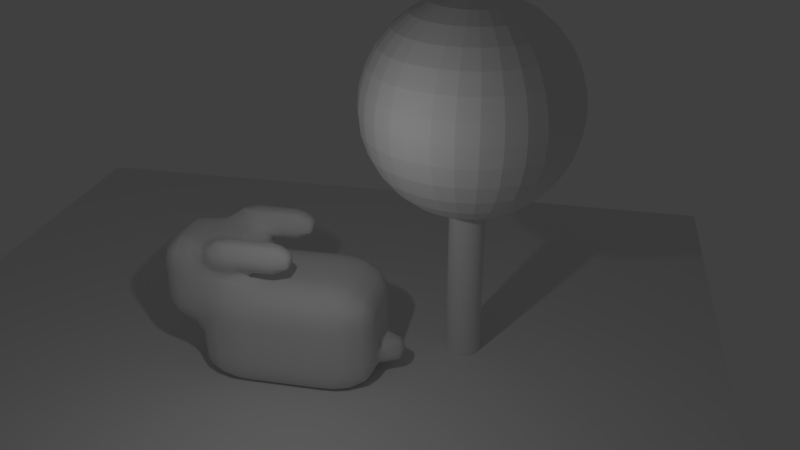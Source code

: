 # Source: 6_-_RabbitScene.blend  (saved by Blender 2.78.0; exported with 4.5.12 LTS)
import bpy
from mathutils import Matrix  # noqa: F401  (used for matrix-valued properties, if any)

bpy.ops.wm.read_factory_settings(use_empty=True)
scene = bpy.context.scene
scene.name = 'Scene'

# ---- collections
col_collection_2 = bpy.data.collections.new('Collection 2'); scene.collection.children.link(col_collection_2)
col_collection_3 = bpy.data.collections.new('Collection 3'); scene.collection.children.link(col_collection_3)
col_collection_4 = bpy.data.collections.new('Collection 4'); scene.collection.children.link(col_collection_4)

# ---- world
world_world = bpy.data.worlds.new('World'); scene.world = world_world
world_world.color = (0.05088, 0.05088, 0.05088)
world_world.use_sun_shadow = False
world_world.sun_shadow_jitter_overblur = 0.0
world_world.cycles.sampling_method = 'MANUAL'

# ---- cameras
cam_camera = bpy.data.cameras.new('Camera')
cam_camera.clip_end = 100.0
cam_camera.lens = 35.0
cam_camera.sensor_width = 32.0
cam_camera.sensor_height = 18.0
cam_camera.ortho_scale = 7.314
cam_camera.dof.focus_distance = 0.0
cam_camera.dof.aperture_fstop = 128.0

# ---- lights
light_lamp = bpy.data.lights.new('Lamp', 'POINT')
light_lamp.transmission_factor = 0.0
light_lamp.cutoff_distance = 30.0
light_lamp.energy = 100.0
light_lamp.shadow_buffer_clip_start = 1.001
light_lamp.shadow_soft_size = 0.1
light_lamp.shadow_maximum_resolution = 0.006
light_lamp.use_absolute_resolution = True

# ---- meshes
me_plane = bpy.data.meshes.new('Plane')
me_plane.from_pydata([(-1.0, -1.0, 0.0), (1.0, -1.0, 0.0), (-1.0, 1.0, 0.0), (1.0, 1.0, 0.0)], [], [(0, 1, 3, 2)])
me_plane.use_remesh_preserve_volume = False
me_plane.use_remesh_preserve_attributes = False
me_plane.use_mirror_vertex_groups = False
me_plane.update()
me_cylinder = bpy.data.meshes.new('Cylinder')
me_cylinder.from_pydata([(0.0, 1.0, -1.0), (0.0, 1.0, 1.0), (0.1951, 0.9808, -1.0), (0.1951, 0.9808, 1.0), (0.3827, 0.9239, -1.0), (0.3827, 0.9239, 1.0), (0.5556, 0.8315, -1.0), (0.5556, 0.8315, 1.0), (0.7071, 0.7071, -1.0), (0.7071, 0.7071, 1.0), (0.8315, 0.5556, -1.0), (0.8315, 0.5556, 1.0), (0.9239, 0.3827, -1.0), (0.9239, 0.3827, 1.0), (0.9808, 0.1951, -1.0), (0.9808, 0.1951, 1.0), (1.0, 7.55e-08, -1.0), (1.0, 7.55e-08, 1.0), (0.9808, -0.1951, -1.0), (0.9808, -0.1951, 1.0), (0.9239, -0.3827, -1.0), (0.9239, -0.3827, 1.0), (0.8315, -0.5556, -1.0), (0.8315, -0.5556, 1.0), (0.7071, -0.7071, -1.0), (0.7071, -0.7071, 1.0), (0.5556, -0.8315, -1.0), (0.5556, -0.8315, 1.0), (0.3827, -0.9239, -1.0), (0.3827, -0.9239, 1.0), (0.1951, -0.9808, -1.0), (0.1951, -0.9808, 1.0), (-3.258e-07, -1.0, -1.0), (-3.258e-07, -1.0, 1.0), (-0.1951, -0.9808, -1.0), (-0.1951, -0.9808, 1.0), (-0.3827, -0.9239, -1.0), (-0.3827, -0.9239, 1.0), (-0.5556, -0.8315, -1.0), (-0.5556, -0.8315, 1.0), (-0.7071, -0.7071, -1.0), (-0.7071, -0.7071, 1.0), (-0.8315, -0.5556, -1.0), (-0.8315, -0.5556, 1.0), (-0.9239, -0.3827, -1.0), (-0.9239, -0.3827, 1.0), (-0.9808, -0.1951, -1.0), (-0.9808, -0.1951, 1.0), (-1.0, 9.656e-07, -1.0), (-1.0, 9.656e-07, 1.0), (-0.9808, 0.1951, -1.0), (-0.9808, 0.1951, 1.0), (-0.9239, 0.3827, -1.0), (-0.9239, 0.3827, 1.0), (-0.8315, 0.5556, -1.0), (-0.8315, 0.5556, 1.0), (-0.7071, 0.7071, -1.0), (-0.7071, 0.7071, 1.0), (-0.5556, 0.8315, -1.0), (-0.5556, 0.8315, 1.0), (-0.3827, 0.9239, -1.0), (-0.3827, 0.9239, 1.0), (-0.1951, 0.9808, -1.0), (-0.1951, 0.9808, 1.0)], [], [(0, 1, 3, 2), (2, 3, 5, 4), (4, 5, 7, 6), (6, 7, 9, 8), (8, 9, 11, 10), (10, 11, 13, 12), (12, 13, 15, 14), (14, 15, 17, 16), (16, 17, 19, 18), (18, 19, 21, 20), (20, 21, 23, 22), (22, 23, 25, 24), (24, 25, 27, 26), (26, 27, 29, 28), (28, 29, 31, 30), (30, 31, 33, 32), (32, 33, 35, 34), (34, 35, 37, 36), (36, 37, 39, 38), (38, 39, 41, 40), (40, 41, 43, 42), (42, 43, 45, 44), (44, 45, 47, 46), (46, 47, 49, 48), (48, 49, 51, 50), (50, 51, 53, 52), (52, 53, 55, 54), (54, 55, 57, 56), (56, 57, 59, 58), (58, 59, 61, 60), (3, 1, 63, 61, 59, 57, 55, 53, 51, 49, 47, 45, 43, 41, 39, 37, 35, 33, 31, 29, 27, 25, 23, 21, 19, 17, 15, 13, 11, 9, 7, 5), (60, 61, 63, 62), (62, 63, 1, 0), (0, 2, 4, 6, 8, 10, 12, 14, 16, 18, 20, 22, 24, 26, 28, 30, 32, 34, 36, 38, 40, 42, 44, 46, 48, 50, 52, 54, 56, 58, 60, 62)])
me_cylinder.use_remesh_preserve_volume = False
me_cylinder.use_remesh_preserve_attributes = False
me_cylinder.use_mirror_vertex_groups = False
me_cylinder.update()
me_sphere = bpy.data.meshes.new('Sphere')
me_sphere.from_pydata([(0.0, -3.258e-07, -1.0), (0.03806, 0.1913, 0.9808), (0.07466, 0.3753, 0.9239), (0.1084, 0.5449, 0.8315), (0.1379, 0.6935, 0.7071), (0.1622, 0.8155, 0.5556), (0.1802, 0.9061, 0.3827), (0.1913, 0.9619, 0.1951), (0.1951, 0.9808, 7.55e-08), (0.1913, 0.9619, -0.1951), (0.1802, 0.9061, -0.3827), (0.1622, 0.8155, -0.5556), (0.1379, 0.6935, -0.7071), (0.1084, 0.5449, -0.8315), (0.07466, 0.3753, -0.9239), (0.03806, 0.1913, -0.9808), (0.07466, 0.1802, 0.9808), (0.1464, 0.3536, 0.9239), (0.2126, 0.5133, 0.8315), (0.2706, 0.6533, 0.7071), (0.3182, 0.7682, 0.5556), (0.3536, 0.8536, 0.3827), (0.3753, 0.9061, 0.1951), (0.3827, 0.9239, 7.55e-08), (0.3753, 0.9061, -0.1951), (0.3536, 0.8536, -0.3827), (0.3182, 0.7682, -0.5556), (0.2706, 0.6533, -0.7071), (0.2126, 0.5133, -0.8315), (0.1464, 0.3536, -0.9239), (0.07466, 0.1802, -0.9808), (0.1084, 0.1622, 0.9808), (0.2126, 0.3182, 0.9239), (0.3087, 0.4619, 0.8315), (0.3928, 0.5879, 0.7071), (0.4619, 0.6913, 0.5556), (0.5133, 0.7682, 0.3827), (0.5449, 0.8155, 0.1951), (0.5556, 0.8315, 7.55e-08), (0.5449, 0.8155, -0.1951), (0.5133, 0.7682, -0.3827), (0.4619, 0.6913, -0.5556), (0.3928, 0.5879, -0.7071), (0.3087, 0.4619, -0.8315), (0.2126, 0.3182, -0.9239), (0.1084, 0.1622, -0.9808), (0.1379, 0.1379, 0.9808), (0.2706, 0.2706, 0.9239), (0.3928, 0.3928, 0.8315), (0.5, 0.5, 0.7071), (0.5879, 0.5879, 0.5556), (0.6533, 0.6533, 0.3827), (0.6935, 0.6935, 0.1951), (0.7071, 0.7071, 7.55e-08), (0.6935, 0.6935, -0.1951), (0.6533, 0.6533, -0.3827), (0.5879, 0.5879, -0.5556), (0.5, 0.5, -0.7071), (0.3928, 0.3928, -0.8315), (0.2706, 0.2706, -0.9239), (0.1379, 0.1379, -0.9808), (0.1622, 0.1084, 0.9808), (0.3182, 0.2126, 0.9239), (0.4619, 0.3087, 0.8315), (0.5879, 0.3928, 0.7071), (0.6913, 0.4619, 0.5556), (0.7682, 0.5133, 0.3827), (0.8155, 0.5449, 0.1951), (0.8315, 0.5556, 7.55e-08), (0.8155, 0.5449, -0.1951), (0.7682, 0.5133, -0.3827), (0.6913, 0.4619, -0.5556), (0.5879, 0.3928, -0.7071), (0.4619, 0.3087, -0.8315), (0.3182, 0.2126, -0.9239), (0.1622, 0.1084, -0.9808), (0.1802, 0.07466, 0.9808), (0.3536, 0.1464, 0.9239), (0.5133, 0.2126, 0.8315), (0.6533, 0.2706, 0.7071), (0.7682, 0.3182, 0.5556), (0.8536, 0.3536, 0.3827), (0.9061, 0.3753, 0.1951), (0.9239, 0.3827, 7.55e-08), (0.9061, 0.3753, -0.1951), (0.8536, 0.3536, -0.3827), (0.7682, 0.3182, -0.5556), (0.6533, 0.2706, -0.7071), (0.5133, 0.2126, -0.8315), (0.3536, 0.1464, -0.9239), (0.1802, 0.07466, -0.9808), (0.1913, 0.03806, 0.9808), (0.3753, 0.07466, 0.9239), (0.5449, 0.1084, 0.8315), (0.6935, 0.1379, 0.7071), (0.8155, 0.1622, 0.5556), (0.9061, 0.1802, 0.3827), (0.9619, 0.1913, 0.1951), (0.9808, 0.1951, 7.55e-08), (0.9619, 0.1913, -0.1951), (0.9061, 0.1802, -0.3827), (0.8155, 0.1622, -0.5556), (0.6935, 0.1379, -0.7071), (0.5449, 0.1084, -0.8315), (0.3753, 0.07466, -0.9239), (0.1913, 0.03806, -0.9808), (0.1951, -3.266e-07, 0.9808), (0.3827, -3.192e-07, 0.9239), (0.5556, -3.117e-07, 0.8315), (0.7071, -3.192e-07, 0.7071), (0.8315, -3.341e-07, 0.5556), (0.9239, -2.745e-07, 0.3827), (0.9808, -3.937e-07, 0.1951), (1.0, -3.788e-07, 7.55e-08), (0.9808, -3.937e-07, -0.1951), (0.9239, -2.298e-07, -0.3827), (0.8315, -3.341e-07, -0.5556), (0.7071, -3.192e-07, -0.7071), (0.5556, -3.415e-07, -0.8315), (0.3827, -3.043e-07, -0.9239), (0.1951, -3.08e-07, -0.9808), (0.1913, -0.03806, 0.9808), (0.3753, -0.07466, 0.9239), (0.5449, -0.1084, 0.8315), (0.6935, -0.138, 0.7071), (0.8155, -0.1622, 0.5556), (0.9061, -0.1802, 0.3827), (0.9619, -0.1913, 0.1951), (0.9808, -0.1951, 7.55e-08), (0.9619, -0.1913, -0.1951), (0.9061, -0.1802, -0.3827), (0.8155, -0.1622, -0.5556), (0.6935, -0.138, -0.7071), (0.5449, -0.1084, -0.8315), (0.3753, -0.07466, -0.9239), (0.1913, -0.03806, -0.9808), (0.1802, -0.07466, 0.9808), (0.3536, -0.1464, 0.9239), (0.5133, -0.2126, 0.8315), (0.6533, -0.2706, 0.7071), (0.7682, -0.3182, 0.5556), (0.8536, -0.3536, 0.3827), (0.9061, -0.3753, 0.1951), (0.9239, -0.3827, 7.55e-08), (0.9061, -0.3753, -0.1951), (0.8536, -0.3536, -0.3827), (0.7682, -0.3182, -0.5556), (0.6533, -0.2706, -0.7071), (0.5133, -0.2126, -0.8315), (0.3536, -0.1464, -0.9239), (0.1802, -0.07466, -0.9808), (0.1622, -0.1084, 0.9808), (0.3182, -0.2126, 0.9239), (0.4619, -0.3087, 0.8315), (0.5879, -0.3928, 0.7071), (0.6913, -0.4619, 0.5556), (0.7682, -0.5133, 0.3827), (0.8155, -0.5449, 0.1951), (0.8315, -0.5556, 7.55e-08), (0.8155, -0.5449, -0.1951), (0.7682, -0.5133, -0.3827), (0.6913, -0.4619, -0.5556), (0.5879, -0.3928, -0.7071), (0.4619, -0.3087, -0.8315), (0.3182, -0.2126, -0.9239), (0.1622, -0.1084, -0.9808), (0.1379, -0.138, 0.9808), (0.2706, -0.2706, 0.9239), (0.3928, -0.3928, 0.8315), (0.5, -0.5, 0.7071), (0.5879, -0.5879, 0.5556), (0.6533, -0.6533, 0.3827), (0.6935, -0.6935, 0.1951), (0.7071, -0.7071, 7.55e-08), (0.6935, -0.6935, -0.1951), (0.6533, -0.6533, -0.3827), (0.5879, -0.5879, -0.5556), (0.5, -0.5, -0.7071), (0.3928, -0.3928, -0.8315), (0.2706, -0.2706, -0.9239), (0.1379, -0.138, -0.9808), (0.1084, -0.1622, 0.9808), (0.2126, -0.3182, 0.9239), (0.3087, -0.4619, 0.8315), (0.3928, -0.5879, 0.7071), (0.4619, -0.6913, 0.5556), (0.5133, -0.7682, 0.3827), (0.5449, -0.8155, 0.1951), (0.5556, -0.8315, 7.55e-08), (0.5449, -0.8155, -0.1951), (0.5133, -0.7682, -0.3827), (0.4619, -0.6913, -0.5556), (0.3928, -0.5879, -0.7071), (0.3087, -0.4619, -0.8315), (0.2126, -0.3182, -0.9239), (0.1084, -0.1622, -0.9808), (0.07466, -0.1802, 0.9808), (0.1464, -0.3536, 0.9239), (0.2126, -0.5133, 0.8315), (0.2706, -0.6533, 0.7071), (0.3182, -0.7682, 0.5556), (0.3536, -0.8536, 0.3827), (0.3753, -0.9061, 0.1951), (0.3827, -0.9239, 7.55e-08), (0.3753, -0.9061, -0.1951), (0.3536, -0.8536, -0.3827), (0.3182, -0.7682, -0.5556), (0.2706, -0.6533, -0.7071), (0.2126, -0.5133, -0.8315), (0.1464, -0.3536, -0.9239), (0.07466, -0.1802, -0.9808), (0.03806, -0.1913, 0.9808), (0.07466, -0.3753, 0.9239), (0.1084, -0.5449, 0.8315), (0.1379, -0.6935, 0.7071), (0.1622, -0.8155, 0.5556), (0.1802, -0.9061, 0.3827), (0.1913, -0.9619, 0.1951), (0.1951, -0.9808, 7.55e-08), (0.1913, -0.9619, -0.1951), (0.1802, -0.9061, -0.3827), (0.1622, -0.8155, -0.5556), (0.1379, -0.6935, -0.7071), (0.1084, -0.5449, -0.8315), (0.07466, -0.3753, -0.9239), (0.03806, -0.1913, -0.9808), (-7.212e-09, -0.1951, 0.9808), (4.122e-08, -0.3827, 0.9239), (2.632e-08, -0.5556, 0.8315), (-2.584e-08, -0.7071, 0.7071), (-8.544e-08, -0.8315, 0.5556), (6.357e-08, -0.9239, 0.3827), (-8.544e-08, -0.9808, 0.1951), (-1.003e-07, -1.0, 7.55e-08), (-8.544e-08, -0.9808, -0.1951), (6.357e-08, -0.9239, -0.3827), (-8.544e-08, -0.8315, -0.5556), (-2.584e-08, -0.7071, -0.7071), (-1.094e-08, -0.5556, -0.8315), (3.964e-09, -0.3827, -0.9239), (3.964e-09, -0.1951, -0.9808), (-0.03806, -0.1913, 0.9808), (-0.07466, -0.3753, 0.9239), (-0.1084, -0.5449, 0.8315), (-0.1379, -0.6935, 0.7071), (-0.1622, -0.8155, 0.5556), (-0.1802, -0.9061, 0.3827), (-0.1913, -0.9619, 0.1951), (-0.1951, -0.9808, 7.55e-08), (-0.1913, -0.9619, -0.1951), (-0.1802, -0.9061, -0.3827), (-0.1622, -0.8155, -0.5556), (-0.1379, -0.6935, -0.7071), (-0.1084, -0.5449, -0.8315), (-0.07466, -0.3753, -0.9239), (-0.03806, -0.1913, -0.9808), (-1.247e-07, -6.269e-07, 1.0), (-0.07466, -0.1802, 0.9808), (-0.1464, -0.3536, 0.9239), (-0.2126, -0.5133, 0.8315), (-0.2706, -0.6533, 0.7071), (-0.3182, -0.7682, 0.5556), (-0.3536, -0.8536, 0.3827), (-0.3753, -0.9061, 0.1951), (-0.3827, -0.9239, 7.55e-08), (-0.3753, -0.9061, -0.1951), (-0.3536, -0.8536, -0.3827), (-0.3182, -0.7682, -0.5556), (-0.2706, -0.6533, -0.7071), (-0.2126, -0.5133, -0.8315), (-0.1464, -0.3536, -0.9239), (-0.07466, -0.1802, -0.9808), (-0.1084, -0.1622, 0.9808), (-0.2126, -0.3182, 0.9239), (-0.3087, -0.4619, 0.8315), (-0.3928, -0.5879, 0.7071), (-0.4619, -0.6913, 0.5556), (-0.5133, -0.7682, 0.3827), (-0.5449, -0.8155, 0.1951), (-0.5556, -0.8315, 7.55e-08), (-0.5449, -0.8155, -0.1951), (-0.5133, -0.7682, -0.3827), (-0.4619, -0.6913, -0.5556), (-0.3928, -0.5879, -0.7071), (-0.3087, -0.4619, -0.8315), (-0.2126, -0.3182, -0.9239), (-0.1084, -0.1622, -0.9808), (-0.1379, -0.138, 0.9808), (-0.2706, -0.2706, 0.9239), (-0.3928, -0.3928, 0.8315), (-0.5, -0.5, 0.7071), (-0.5879, -0.5879, 0.5556), (-0.6533, -0.6533, 0.3827), (-0.6935, -0.6935, 0.1951), (-0.7071, -0.7071, 7.55e-08), (-0.6935, -0.6935, -0.1951), (-0.6533, -0.6533, -0.3827), (-0.5879, -0.5879, -0.5556), (-0.5, -0.5, -0.7071), (-0.3928, -0.3928, -0.8315), (-0.2706, -0.2706, -0.9239), (-0.1379, -0.1379, -0.9808), (-0.1622, -0.1084, 0.9808), (-0.3182, -0.2126, 0.9239), (-0.4619, -0.3087, 0.8315), (-0.5879, -0.3928, 0.7071), (-0.6913, -0.4619, 0.5556), (-0.7682, -0.5133, 0.3827), (-0.8155, -0.5449, 0.1951), (-0.8315, -0.5556, 7.55e-08), (-0.8155, -0.5449, -0.1951), (-0.7682, -0.5133, -0.3827), (-0.6913, -0.4619, -0.5556), (-0.5879, -0.3928, -0.7071), (-0.4619, -0.3087, -0.8315), (-0.3182, -0.2126, -0.9239), (-0.1622, -0.1084, -0.9808), (-0.1802, -0.07466, 0.9808), (-0.3536, -0.1464, 0.9239), (-0.5133, -0.2126, 0.8315), (-0.6533, -0.2706, 0.7071), (-0.7682, -0.3182, 0.5556), (-0.8536, -0.3536, 0.3827), (-0.9061, -0.3753, 0.1951), (-0.9239, -0.3827, 7.55e-08), (-0.9061, -0.3753, -0.1951), (-0.8536, -0.3536, -0.3827), (-0.7682, -0.3182, -0.5556), (-0.6533, -0.2706, -0.7071), (-0.5133, -0.2126, -0.8315), (-0.3536, -0.1464, -0.9239), (-0.1802, -0.07466, -0.9808), (-0.1913, -0.03806, 0.9808), (-0.3753, -0.07466, 0.9239), (-0.5449, -0.1084, 0.8315), (-0.6935, -0.1379, 0.7071), (-0.8155, -0.1622, 0.5556), (-0.9061, -0.1802, 0.3827), (-0.9619, -0.1913, 0.1951), (-0.9808, -0.1951, 7.55e-08), (-0.9619, -0.1913, -0.1951), (-0.9061, -0.1802, -0.3827), (-0.8155, -0.1622, -0.5556), (-0.6935, -0.1379, -0.7071), (-0.5449, -0.1084, -0.8315), (-0.3753, -0.07466, -0.9239), (-0.1913, -0.03806, -0.9808), (-0.1951, -3.117e-07, 0.9808), (-0.3827, -2.819e-07, 0.9239), (-0.5556, -2.819e-07, 0.8315), (-0.7071, -1.851e-07, 0.7071), (-0.8315, -1.404e-07, 0.5556), (-0.9239, -3.192e-07, 0.3827), (-0.9808, -9.567e-08, 0.1951), (-1.0, -1.404e-07, 7.55e-08), (-0.9808, -9.567e-08, -0.1951), (-0.9239, -3.192e-07, -0.3827), (-0.8315, -1.404e-07, -0.5556), (-0.7071, -1.851e-07, -0.7071), (-0.5556, -2.596e-07, -0.8315), (-0.3827, -2.521e-07, -0.9239), (-0.1951, -3.155e-07, -0.9808), (-0.1913, 0.03806, 0.9808), (-0.3753, 0.07466, 0.9239), (-0.5449, 0.1084, 0.8315), (-0.6935, 0.1379, 0.7071), (-0.8155, 0.1622, 0.5556), (-0.9061, 0.1802, 0.3827), (-0.9619, 0.1913, 0.1951), (-0.9808, 0.1951, 7.55e-08), (-0.9619, 0.1913, -0.1951), (-0.9061, 0.1802, -0.3827), (-0.8155, 0.1622, -0.5556), (-0.6935, 0.1379, -0.7071), (-0.5449, 0.1084, -0.8315), (-0.3753, 0.07466, -0.9239), (-0.1913, 0.03806, -0.9808), (-0.1802, 0.07466, 0.9808), (-0.3536, 0.1464, 0.9239), (-0.5133, 0.2126, 0.8315), (-0.6533, 0.2706, 0.7071), (-0.7682, 0.3182, 0.5556), (-0.8536, 0.3536, 0.3827), (-0.9061, 0.3753, 0.1951), (-0.9239, 0.3827, 7.55e-08), (-0.9061, 0.3753, -0.1951), (-0.8536, 0.3536, -0.3827), (-0.7682, 0.3182, -0.5556), (-0.6533, 0.2706, -0.7071), (-0.5133, 0.2126, -0.8315), (-0.3536, 0.1464, -0.9239), (-0.1802, 0.07466, -0.9808), (-0.1622, 0.1084, 0.9808), (-0.3182, 0.2126, 0.9239), (-0.4619, 0.3087, 0.8315), (-0.5879, 0.3928, 0.7071), (-0.6913, 0.4619, 0.5556), (-0.7682, 0.5133, 0.3827), (-0.8155, 0.5449, 0.1951), (-0.8315, 0.5556, 7.55e-08), (-0.8155, 0.5449, -0.1951), (-0.7682, 0.5133, -0.3827), (-0.6913, 0.4619, -0.5556), (-0.5879, 0.3928, -0.7071), (-0.4619, 0.3087, -0.8315), (-0.3182, 0.2126, -0.9239), (-0.1622, 0.1084, -0.9808), (-0.1379, 0.1379, 0.9808), (-0.2706, 0.2706, 0.9239), (-0.3928, 0.3928, 0.8315), (-0.5, 0.5, 0.7071), (-0.5879, 0.5879, 0.5556), (-0.6533, 0.6533, 0.3827), (-0.6935, 0.6935, 0.1951), (-0.7071, 0.7071, 7.55e-08), (-0.6935, 0.6935, -0.1951), (-0.6533, 0.6533, -0.3827), (-0.5879, 0.5879, -0.5556), (-0.5, 0.5, -0.7071), (-0.3928, 0.3928, -0.8315), (-0.2706, 0.2706, -0.9239), (-0.1379, 0.1379, -0.9808), (-0.1084, 0.1622, 0.9808), (-0.2126, 0.3182, 0.9239), (-0.3087, 0.4619, 0.8315), (-0.3928, 0.5879, 0.7071), (-0.4619, 0.6913, 0.5556), (-0.5133, 0.7682, 0.3827), (-0.5449, 0.8155, 0.1951), (-0.5556, 0.8315, 7.55e-08), (-0.5449, 0.8155, -0.1951), (-0.5133, 0.7682, -0.3827), (-0.4619, 0.6913, -0.5556), (-0.3928, 0.5879, -0.7071), (-0.3087, 0.4619, -0.8315), (-0.2126, 0.3182, -0.9239), (-0.1084, 0.1622, -0.9808), (-0.07466, 0.1802, 0.9808), (-0.1464, 0.3536, 0.9239), (-0.2126, 0.5133, 0.8315), (-0.2706, 0.6533, 0.7071), (-0.3182, 0.7682, 0.5556), (-0.3536, 0.8536, 0.3827), (-0.3753, 0.9061, 0.1951), (-0.3827, 0.9239, 7.55e-08), (-0.3753, 0.9061, -0.1951), (-0.3536, 0.8536, -0.3827), (-0.3182, 0.7682, -0.5556), (-0.2706, 0.6533, -0.7071), (-0.2126, 0.5133, -0.8315), (-0.1464, 0.3536, -0.9239), (-0.07466, 0.1802, -0.9808), (-0.03806, 0.1913, 0.9808), (-0.07466, 0.3753, 0.9239), (-0.1084, 0.5449, 0.8315), (-0.1379, 0.6935, 0.7071), (-0.1622, 0.8155, 0.5556), (-0.1802, 0.9061, 0.3827), (-0.1913, 0.9619, 0.1951), (-0.1951, 0.9808, 7.55e-08), (-0.1913, 0.9619, -0.1951), (-0.1802, 0.9061, -0.3827), (-0.1622, 0.8155, -0.5556), (-0.1379, 0.6935, -0.7071), (-0.1084, 0.5449, -0.8315), (-0.07466, 0.3753, -0.9239), (-0.03806, 0.1913, -0.9808), (3.749e-08, 0.1951, 0.9808), (7.847e-08, 0.3827, 0.9239), (1.083e-07, 0.5556, 0.8315), (1.53e-07, 0.7071, 0.7071), (2.722e-07, 0.8315, 0.5556), (6.357e-08, 0.9239, 0.3827), (2.573e-07, 0.9808, 0.1951), (2.722e-07, 1.0, 7.55e-08), (2.573e-07, 0.9808, -0.1951), (6.357e-08, 0.9239, -0.3827), (2.722e-07, 0.8315, -0.5556), (1.53e-07, 0.7071, -0.7071), (1.232e-07, 0.5556, -0.8315), (7.847e-08, 0.3827, -0.9239), (1.514e-08, 0.1951, -0.9808)], [], [(479, 478, 12, 13), (472, 471, 5, 6), (480, 479, 13, 14), (473, 472, 6, 7), (481, 480, 14, 15), (474, 473, 7, 8), (467, 256, 1), (0, 481, 15), (475, 474, 8, 9), (468, 467, 1, 2), (476, 475, 9, 10), (469, 468, 2, 3), (477, 476, 10, 11), (470, 469, 3, 4), (478, 477, 11, 12), (471, 470, 4, 5), (12, 11, 26, 27), (5, 4, 19, 20), (13, 12, 27, 28), (6, 5, 20, 21), (14, 13, 28, 29), (7, 6, 21, 22), (15, 14, 29, 30), (8, 7, 22, 23), (1, 256, 16), (0, 15, 30), (9, 8, 23, 24), (2, 1, 16, 17), (10, 9, 24, 25), (3, 2, 17, 18), (11, 10, 25, 26), (4, 3, 18, 19), (16, 256, 31), (0, 30, 45), (24, 23, 38, 39), (17, 16, 31, 32), (25, 24, 39, 40), (18, 17, 32, 33), (26, 25, 40, 41), (19, 18, 33, 34), (27, 26, 41, 42), (20, 19, 34, 35), (28, 27, 42, 43), (21, 20, 35, 36), (29, 28, 43, 44), (22, 21, 36, 37), (30, 29, 44, 45), (23, 22, 37, 38), (35, 34, 49, 50), (43, 42, 57, 58), (36, 35, 50, 51), (44, 43, 58, 59), (37, 36, 51, 52), (45, 44, 59, 60), (38, 37, 52, 53), (31, 256, 46), (0, 45, 60), (39, 38, 53, 54), (32, 31, 46, 47), (40, 39, 54, 55), (33, 32, 47, 48), (41, 40, 55, 56), (34, 33, 48, 49), (42, 41, 56, 57), (54, 53, 68, 69), (47, 46, 61, 62), (55, 54, 69, 70), (48, 47, 62, 63), (56, 55, 70, 71), (49, 48, 63, 64), (57, 56, 71, 72), (50, 49, 64, 65), (58, 57, 72, 73), (51, 50, 65, 66), (59, 58, 73, 74), (52, 51, 66, 67), (60, 59, 74, 75), (53, 52, 67, 68), (46, 256, 61), (0, 60, 75), (73, 72, 87, 88), (66, 65, 80, 81), (74, 73, 88, 89), (67, 66, 81, 82), (75, 74, 89, 90), (68, 67, 82, 83), (61, 256, 76), (0, 75, 90), (69, 68, 83, 84), (62, 61, 76, 77), (70, 69, 84, 85), (63, 62, 77, 78), (71, 70, 85, 86), (64, 63, 78, 79), (72, 71, 86, 87), (65, 64, 79, 80), (85, 84, 99, 100), (78, 77, 92, 93), (86, 85, 100, 101), (79, 78, 93, 94), (87, 86, 101, 102), (80, 79, 94, 95), (88, 87, 102, 103), (81, 80, 95, 96), (89, 88, 103, 104), (82, 81, 96, 97), (90, 89, 104, 105), (83, 82, 97, 98), (76, 256, 91), (0, 90, 105), (84, 83, 98, 99), (77, 76, 91, 92), (104, 103, 118, 119), (97, 96, 111, 112), (105, 104, 119, 120), (98, 97, 112, 113), (91, 256, 106), (0, 105, 120), (99, 98, 113, 114), (92, 91, 106, 107), (100, 99, 114, 115), (93, 92, 107, 108), (101, 100, 115, 116), (94, 93, 108, 109), (102, 101, 116, 117), (95, 94, 109, 110), (103, 102, 117, 118), (96, 95, 110, 111), (108, 107, 122, 123), (116, 115, 130, 131), (109, 108, 123, 124), (117, 116, 131, 132), (110, 109, 124, 125), (118, 117, 132, 133), (111, 110, 125, 126), (119, 118, 133, 134), (112, 111, 126, 127), (120, 119, 134, 135), (113, 112, 127, 128), (106, 256, 121), (0, 120, 135), (114, 113, 128, 129), (107, 106, 121, 122), (115, 114, 129, 130), (127, 126, 141, 142), (135, 134, 149, 150), (128, 127, 142, 143), (121, 256, 136), (0, 135, 150), (129, 128, 143, 144), (122, 121, 136, 137), (130, 129, 144, 145), (123, 122, 137, 138), (131, 130, 145, 146), (124, 123, 138, 139), (132, 131, 146, 147), (125, 124, 139, 140), (133, 132, 147, 148), (126, 125, 140, 141), (134, 133, 148, 149), (146, 145, 160, 161), (139, 138, 153, 154), (147, 146, 161, 162), (140, 139, 154, 155), (148, 147, 162, 163), (141, 140, 155, 156), (149, 148, 163, 164), (142, 141, 156, 157), (150, 149, 164, 165), (143, 142, 157, 158), (136, 256, 151), (0, 150, 165), (144, 143, 158, 159), (137, 136, 151, 152), (145, 144, 159, 160), (138, 137, 152, 153), (165, 164, 179, 180), (158, 157, 172, 173), (151, 256, 166), (0, 165, 180), (159, 158, 173, 174), (152, 151, 166, 167), (160, 159, 174, 175), (153, 152, 167, 168), (161, 160, 175, 176), (154, 153, 168, 169), (162, 161, 176, 177), (155, 154, 169, 170), (163, 162, 177, 178), (156, 155, 170, 171), (164, 163, 178, 179), (157, 156, 171, 172), (169, 168, 183, 184), (177, 176, 191, 192), (170, 169, 184, 185), (178, 177, 192, 193), (171, 170, 185, 186), (179, 178, 193, 194), (172, 171, 186, 187), (180, 179, 194, 195), (173, 172, 187, 188), (166, 256, 181), (0, 180, 195), (174, 173, 188, 189), (167, 166, 181, 182), (175, 174, 189, 190), (168, 167, 182, 183), (176, 175, 190, 191), (188, 187, 202, 203), (181, 256, 196), (0, 195, 210), (189, 188, 203, 204), (182, 181, 196, 197), (190, 189, 204, 205), (183, 182, 197, 198), (191, 190, 205, 206), (184, 183, 198, 199), (192, 191, 206, 207), (185, 184, 199, 200), (193, 192, 207, 208), (186, 185, 200, 201), (194, 193, 208, 209), (187, 186, 201, 202), (195, 194, 209, 210), (207, 206, 221, 222), (200, 199, 214, 215), (208, 207, 222, 223), (201, 200, 215, 216), (209, 208, 223, 224), (202, 201, 216, 217), (210, 209, 224, 225), (203, 202, 217, 218), (196, 256, 211), (0, 210, 225), (204, 203, 218, 219), (197, 196, 211, 212), (205, 204, 219, 220), (198, 197, 212, 213), (206, 205, 220, 221), (199, 198, 213, 214), (0, 225, 240), (219, 218, 233, 234), (212, 211, 226, 227), (220, 219, 234, 235), (213, 212, 227, 228), (221, 220, 235, 236), (214, 213, 228, 229), (222, 221, 236, 237), (215, 214, 229, 230), (223, 222, 237, 238), (216, 215, 230, 231), (224, 223, 238, 239), (217, 216, 231, 232), (225, 224, 239, 240), (218, 217, 232, 233), (211, 256, 226), (238, 237, 252, 253), (231, 230, 245, 246), (239, 238, 253, 254), (232, 231, 246, 247), (240, 239, 254, 255), (233, 232, 247, 248), (226, 256, 241), (0, 240, 255), (234, 233, 248, 249), (227, 226, 241, 242), (235, 234, 249, 250), (228, 227, 242, 243), (236, 235, 250, 251), (229, 228, 243, 244), (237, 236, 251, 252), (230, 229, 244, 245), (242, 241, 257, 258), (250, 249, 265, 266), (243, 242, 258, 259), (251, 250, 266, 267), (244, 243, 259, 260), (252, 251, 267, 268), (245, 244, 260, 261), (253, 252, 268, 269), (246, 245, 261, 262), (254, 253, 269, 270), (247, 246, 262, 263), (255, 254, 270, 271), (248, 247, 263, 264), (241, 256, 257), (0, 255, 271), (249, 248, 264, 265), (262, 261, 276, 277), (270, 269, 284, 285), (263, 262, 277, 278), (271, 270, 285, 286), (264, 263, 278, 279), (257, 256, 272), (0, 271, 286), (265, 264, 279, 280), (258, 257, 272, 273), (266, 265, 280, 281), (259, 258, 273, 274), (267, 266, 281, 282), (260, 259, 274, 275), (268, 267, 282, 283), (261, 260, 275, 276), (269, 268, 283, 284), (281, 280, 295, 296), (274, 273, 288, 289), (282, 281, 296, 297), (275, 274, 289, 290), (283, 282, 297, 298), (276, 275, 290, 291), (284, 283, 298, 299), (277, 276, 291, 292), (285, 284, 299, 300), (278, 277, 292, 293), (286, 285, 300, 301), (279, 278, 293, 294), (272, 256, 287), (0, 286, 301), (280, 279, 294, 295), (273, 272, 287, 288), (300, 299, 314, 315), (293, 292, 307, 308), (301, 300, 315, 316), (294, 293, 308, 309), (287, 256, 302), (0, 301, 316), (295, 294, 309, 310), (288, 287, 302, 303), (296, 295, 310, 311), (289, 288, 303, 304), (297, 296, 311, 312), (290, 289, 304, 305), (298, 297, 312, 313), (291, 290, 305, 306), (299, 298, 313, 314), (292, 291, 306, 307), (304, 303, 318, 319), (312, 311, 326, 327), (305, 304, 319, 320), (313, 312, 327, 328), (306, 305, 320, 321), (314, 313, 328, 329), (307, 306, 321, 322), (315, 314, 329, 330), (308, 307, 322, 323), (316, 315, 330, 331), (309, 308, 323, 324), (302, 256, 317), (0, 316, 331), (310, 309, 324, 325), (303, 302, 317, 318), (311, 310, 325, 326), (323, 322, 337, 338), (331, 330, 345, 346), (324, 323, 338, 339), (317, 256, 332), (0, 331, 346), (325, 324, 339, 340), (318, 317, 332, 333), (326, 325, 340, 341), (319, 318, 333, 334), (327, 326, 341, 342), (320, 319, 334, 335), (328, 327, 342, 343), (321, 320, 335, 336), (329, 328, 343, 344), (322, 321, 336, 337), (330, 329, 344, 345), (342, 341, 356, 357), (335, 334, 349, 350), (343, 342, 357, 358), (336, 335, 350, 351), (344, 343, 358, 359), (337, 336, 351, 352), (345, 344, 359, 360), (338, 337, 352, 353), (346, 345, 360, 361), (339, 338, 353, 354), (332, 256, 347), (0, 346, 361), (340, 339, 354, 355), (333, 332, 347, 348), (341, 340, 355, 356), (334, 333, 348, 349), (361, 360, 375, 376), (354, 353, 368, 369), (347, 256, 362), (0, 361, 376), (355, 354, 369, 370), (348, 347, 362, 363), (356, 355, 370, 371), (349, 348, 363, 364), (357, 356, 371, 372), (350, 349, 364, 365), (358, 357, 372, 373), (351, 350, 365, 366), (359, 358, 373, 374), (352, 351, 366, 367), (360, 359, 374, 375), (353, 352, 367, 368), (373, 372, 387, 388), (366, 365, 380, 381), (374, 373, 388, 389), (367, 366, 381, 382), (375, 374, 389, 390), (368, 367, 382, 383), (376, 375, 390, 391), (369, 368, 383, 384), (362, 256, 377), (0, 376, 391), (370, 369, 384, 385), (363, 362, 377, 378), (371, 370, 385, 386), (364, 363, 378, 379), (372, 371, 386, 387), (365, 364, 379, 380), (377, 256, 392), (0, 391, 406), (385, 384, 399, 400), (378, 377, 392, 393), (386, 385, 400, 401), (379, 378, 393, 394), (387, 386, 401, 402), (380, 379, 394, 395), (388, 387, 402, 403), (381, 380, 395, 396), (389, 388, 403, 404), (382, 381, 396, 397), (390, 389, 404, 405), (383, 382, 397, 398), (391, 390, 405, 406), (384, 383, 398, 399), (396, 395, 410, 411), (404, 403, 418, 419), (397, 396, 411, 412), (405, 404, 419, 420), (398, 397, 412, 413), (406, 405, 420, 421), (399, 398, 413, 414), (392, 256, 407), (0, 406, 421), (400, 399, 414, 415), (393, 392, 407, 408), (401, 400, 415, 416), (394, 393, 408, 409), (402, 401, 416, 417), (395, 394, 409, 410), (403, 402, 417, 418), (415, 414, 429, 430), (408, 407, 422, 423), (416, 415, 430, 431), (409, 408, 423, 424), (417, 416, 431, 432), (410, 409, 424, 425), (418, 417, 432, 433), (411, 410, 425, 426), (419, 418, 433, 434), (412, 411, 426, 427), (420, 419, 434, 435), (413, 412, 427, 428), (421, 420, 435, 436), (414, 413, 428, 429), (407, 256, 422), (0, 421, 436), (434, 433, 448, 449), (427, 426, 441, 442), (435, 434, 449, 450), (428, 427, 442, 443), (436, 435, 450, 451), (429, 428, 443, 444), (422, 256, 437), (0, 436, 451), (430, 429, 444, 445), (423, 422, 437, 438), (431, 430, 445, 446), (424, 423, 438, 439), (432, 431, 446, 447), (425, 424, 439, 440), (433, 432, 447, 448), (426, 425, 440, 441), (438, 437, 452, 453), (446, 445, 460, 461), (439, 438, 453, 454), (447, 446, 461, 462), (440, 439, 454, 455), (448, 447, 462, 463), (441, 440, 455, 456), (449, 448, 463, 464), (442, 441, 456, 457), (450, 449, 464, 465), (443, 442, 457, 458), (451, 450, 465, 466), (444, 443, 458, 459), (437, 256, 452), (0, 451, 466), (445, 444, 459, 460), (457, 456, 471, 472), (465, 464, 479, 480), (458, 457, 472, 473), (466, 465, 480, 481), (459, 458, 473, 474), (452, 256, 467), (0, 466, 481), (460, 459, 474, 475), (453, 452, 467, 468), (461, 460, 475, 476), (454, 453, 468, 469), (462, 461, 476, 477), (455, 454, 469, 470), (463, 462, 477, 478), (456, 455, 470, 471), (464, 463, 478, 479)])
me_sphere.use_remesh_preserve_volume = False
me_sphere.use_remesh_preserve_attributes = False
me_sphere.use_mirror_vertex_groups = False
me_sphere.update()
me_mesh = bpy.data.meshes.new('Mesh')
me_mesh.from_pydata([(1.575, -0.525, 3.729), (1.575, -0.175, 3.721), (1.65, -0.175, 3.675), (1.662, -0.525, 3.675), (1.575, -0.03679, 3.675), (1.575, 0.175, 3.494), (1.685, 0.175, 3.325), (1.869, -0.175, 3.325), (1.837, -0.175, 2.975), (1.632, 0.175, 2.975), (1.575, -0.175, 2.676), (1.575, 0.175, 2.912), (1.575, 0.2132, 2.975), (1.225, 0.175, 2.879), (1.225, 0.2322, 2.975), (1.575, 0.2506, 3.325), (1.225, 0.2683, 3.325), (1.074, 0.175, 3.325), (1.126, 0.175, 2.975), (1.225, 0.175, 3.524), (1.225, 0.002741, 3.675), (1.11, -0.175, 3.675), (0.8911, -0.175, 3.325), (1.225, -0.175, 3.738), (1.225, -0.525, 3.746), (1.098, -0.525, 3.675), (1.225, -0.875, 3.746), (1.098, -0.875, 3.675), (1.225, -1.225, 3.748), (1.071, -1.225, 3.675), (1.225, -1.568, 3.675), (0.875, -1.575, 3.503), (0.875, -1.225, 3.528), (1.225, -1.575, 3.672), (0.875, -1.925, 3.388), (1.225, -1.925, 3.366), (0.875, -2.275, 3.379), (1.225, -1.967, 3.325), (1.017, -2.275, 3.325), (1.225, -2.275, 3.179), (1.225, -2.625, 3.137), (0.9418, -2.625, 3.325), (0.875, -2.957, 2.975), (0.875, -2.667, 3.325), (1.225, -2.788, 2.975), (0.875, -2.625, 3.348), (0.525, -2.625, 3.372), (0.525, -2.712, 3.325), (0.525, -2.275, 3.402), (0.175, -2.625, 3.372), (0.175, -2.275, 3.402), (0.175, -1.925, 3.402), (0.525, -1.925, 3.402), (-0.175, -2.275, 3.402), (-0.175, -1.925, 3.402), (-0.175, -1.575, 3.402), (0.175, -1.575, 3.402), (-0.175, -1.225, 3.326), (0.175, -1.225, 3.326), (-0.175, -1.223, 3.325), (0.175, -1.223, 3.325), (-0.175, -0.9604, 2.975), (0.175, -0.9604, 2.975), (-0.175, -0.875, 2.694), (0.175, -0.875, 2.694), (-0.175, -0.8557, 2.625), (0.175, -0.8557, 2.625), (-0.175, -0.7099, 2.275), (0.175, -0.7099, 2.275), (-0.175, -0.525, 2.154), (0.175, -0.525, 2.154), (-0.175, -0.175, 2.151), (0.175, -0.175, 2.151), (-0.175, 0.175, 2.151), (0.175, 0.175, 2.151), (-0.175, 0.525, 2.151), (0.175, 0.525, 2.151), (-0.175, 0.875, 2.151), (0.175, 0.875, 2.151), (-0.175, 1.225, 2.128), (0.175, 1.225, 2.128), (-0.175, 1.575, 1.996), (0.175, 1.575, 1.996), (-0.175, 1.683, 1.925), (0.175, 1.683, 1.925), (-0.175, 1.925, 1.683), (0.175, 1.925, 1.683), (-0.175, 1.996, 1.575), (0.175, 1.996, 1.575), (-0.175, 2.128, 1.225), (0.175, 2.128, 1.225), (-0.175, 2.151, 0.875), (0.175, 2.151, 0.875), (-0.175, 2.151, 0.525), (0.175, 2.151, 0.525), (-0.175, 2.151, 0.175), (0.175, 2.151, 0.175), (-0.175, 2.153, -0.175), (0.175, 2.152, -0.175), (-0.175, 2.275, -0.297), (0.175, 2.275, -0.3155), (0.4629, 2.275, -0.525), (0.525, 2.173, -0.525), (0.525, 2.151, -0.175), (0.525, 2.275, -0.628), (0.175, 2.625, -0.5656), (0.3698, 2.625, -0.875), (0.525, 2.462, -0.875), (0.175, 2.599, -0.525), (0.525, 2.275, -1.177), (0.2159, 2.625, -1.225), (0.498, 2.275, -1.225), (0.175, 2.642, -1.225), (0.175, 2.711, -0.875), (-0.175, 2.659, -1.225), (-0.175, 2.726, -0.875), (-0.4319, 2.625, -0.875), (-0.2796, 2.625, -1.225), (-0.175, 2.625, -0.5349), (-0.175, 2.625, -1.284), (-0.525, 2.275, -1.267), (-0.175, 2.275, -1.474), (-0.525, 2.388, -1.225), (-0.525, 1.996, -1.575), (-0.175, 1.996, -1.575), (-0.525, 1.925, -1.683), (-0.175, 1.925, -1.683), (-0.525, 1.683, -1.925), (-0.175, 1.683, -1.925), (-0.525, 1.575, -1.996), (-0.175, 1.575, -1.996), (-0.525, 1.225, -2.128), (-0.175, 1.225, -2.128), (-0.525, 0.875, -2.151), (-0.175, 0.875, -2.151), (-0.525, 0.525, -2.151), (-0.175, 0.525, -2.151), (-0.525, 0.175, -2.151), (-0.175, 0.175, -2.151), (-0.525, -0.175, -2.151), (-0.175, -0.175, -2.151), (-0.525, -0.525, -2.151), (-0.175, -0.525, -2.151), (-0.525, -0.875, -2.151), (-0.175, -0.875, -2.151), (-0.525, -1.225, -2.128), (-0.175, -1.225, -2.128), (-0.525, -1.575, -1.996), (-0.175, -1.575, -1.996), (-0.525, -1.683, -1.925), (-0.175, -1.683, -1.925), (-0.525, -1.925, -1.683), (-0.175, -1.925, -1.683), (-0.525, -1.996, -1.575), (-0.175, -1.996, -1.575), (-0.525, -2.128, -1.225), (-0.175, -2.128, -1.225), (-0.525, -2.151, -0.875), (-0.175, -2.151, -0.875), (-0.525, -2.151, -0.525), (-0.175, -2.151, -0.525), (-0.525, -2.205, -0.175), (-0.175, -2.205, -0.175), (-0.525, -2.275, -0.07477), (-0.175, -2.275, -0.07477), (-0.525, -2.625, 0.1663), (-0.175, -2.625, 0.1663), (-0.525, -2.636, 0.175), (-0.175, -2.636, 0.175), (-0.525, -2.941, 0.525), (-0.175, -2.941, 0.525), (-0.525, -2.975, 0.6041), (-0.175, -2.975, 0.6041), (-0.525, -3.045, 0.875), (-0.175, -3.045, 0.875), (-0.525, -3.055, 1.225), (-0.175, -3.055, 1.225), (-0.525, -3.055, 1.575), (-0.175, -3.055, 1.575), (-0.525, -3.055, 1.925), (-0.175, -3.055, 1.925), (-0.525, -3.055, 2.275), (-0.175, -3.055, 2.275), (-0.525, -3.052, 2.625), (-0.175, -3.052, 2.625), (-0.525, -2.975, 2.975), (-0.175, -2.975, 2.975), (-0.525, -2.975, 2.975), (-0.175, -2.975, 2.975), (-0.525, -2.712, 3.325), (-0.175, -2.712, 3.325), (-0.525, -2.625, 3.372), (-0.175, -2.625, 3.372), (-0.525, -2.275, 3.402), (-0.875, -2.625, 3.348), (-0.875, -2.275, 3.379), (-0.875, -1.925, 3.381), (-0.525, -1.925, 3.402), (-0.875, -1.575, 3.457), (-0.525, -1.575, 3.402), (-0.875, -1.225, 3.462), (-0.525, -1.225, 3.326), (-0.875, -0.9922, 3.325), (-0.525, -1.223, 3.325), (-0.875, -0.875, 3.158), (-0.8482, -0.875, 2.975), (-0.525, -0.9604, 2.975), (-0.525, -0.875, 2.694), (-0.875, -0.8611, 2.625), (-0.525, -0.8557, 2.625), (-0.875, -0.8508, 2.975), (-0.875, -0.7205, 2.275), (-0.525, -0.7099, 2.275), (-0.875, -0.525, 2.153), (-0.525, -0.525, 2.154), (-0.875, -0.175, 2.151), (-0.525, -0.175, 2.151), (-0.875, 0.175, 2.151), (-0.525, 0.175, 2.151), (-0.875, 0.525, 2.151), (-0.525, 0.525, 2.151), (-0.875, 0.875, 2.151), (-0.525, 0.875, 2.151), (-0.875, 1.225, 2.128), (-0.525, 1.225, 2.128), (-0.875, 1.575, 1.996), (-0.525, 1.575, 1.996), (-0.875, 1.683, 1.925), (-0.525, 1.683, 1.925), (-0.875, 1.925, 1.683), (-0.525, 1.925, 1.683), (-0.875, 1.996, 1.575), (-0.525, 1.996, 1.575), (-0.875, 2.128, 1.225), (-0.525, 2.128, 1.225), (-0.875, 2.151, 0.875), (-0.525, 2.151, 0.875), (-0.875, 2.151, 0.525), (-0.525, 2.151, 0.525), (-0.875, 2.151, 0.175), (-0.525, 2.151, 0.175), (-0.875, 2.151, -0.175), (-0.525, 2.151, -0.175), (-0.875, 2.151, -0.525), (-0.525, 2.267, -0.525), (-0.875, 2.151, -0.875), (-0.6601, 2.275, -0.875), (-0.525, 2.275, -0.528), (-0.875, 2.128, -1.225), (-0.5614, 2.275, -1.225), (-0.525, 2.547, -0.875), (-1.225, 2.105, -1.225), (-1.225, 2.128, -0.875), (-1.225, 1.97, -1.575), (-0.875, 1.996, -1.575), (-1.225, 1.925, -1.645), (-0.875, 1.925, -1.683), (-1.225, 1.645, -1.925), (-0.875, 1.683, -1.925), (-1.225, 1.575, -1.97), (-0.875, 1.575, -1.996), (-1.225, 1.225, -2.105), (-0.875, 1.225, -2.128), (-1.225, 0.875, -2.128), (-0.875, 0.875, -2.151), (-1.225, 0.525, -2.128), (-0.875, 0.525, -2.151), (-1.225, 0.175, -2.128), (-0.875, 0.175, -2.151), (-1.225, -0.175, -2.128), (-0.875, -0.175, -2.151), (-1.225, -0.525, -2.128), (-0.875, -0.525, -2.151), (-1.225, -0.875, -2.128), (-0.875, -0.875, -2.151), (-1.225, -1.225, -2.105), (-0.875, -1.225, -2.128), (-1.225, -1.575, -1.97), (-0.875, -1.575, -1.996), (-1.225, -1.645, -1.925), (-0.875, -1.683, -1.925), (-1.225, -1.925, -1.645), (-0.875, -1.925, -1.683), (-1.225, -1.97, -1.575), (-0.875, -1.996, -1.575), (-1.225, -2.105, -1.225), (-0.875, -2.128, -1.225), (-1.225, -2.128, -0.875), (-0.875, -2.151, -0.875), (-1.225, -2.128, -0.525), (-0.875, -2.151, -0.525), (-1.225, -2.138, -0.175), (-0.875, -2.196, -0.175), (-1.225, -2.275, 0.1119), (-0.875, -2.275, -0.05812), (-1.225, -2.334, 0.175), (-0.875, -2.602, 0.175), (-1.225, -2.625, 0.3917), (-0.875, -2.625, 0.1892), (-1.225, -2.746, 0.525), (-0.875, -2.921, 0.525), (-1.225, -2.891, 0.875), (-1.063, -2.975, 0.875), (-0.875, -2.975, 0.6533), (-1.225, -2.905, 1.225), (-1.092, -2.975, 1.225), (-1.225, -2.905, 1.575), (-1.092, -2.975, 1.575), (-1.225, -2.905, 1.925), (-1.092, -2.975, 1.925), (-1.225, -2.905, 2.275), (-1.092, -2.975, 2.275), (-1.225, -2.901, 2.625), (-1.084, -2.975, 2.625), (-1.225, -2.788, 2.975), (-0.875, -2.957, 2.975), (-0.875, -2.975, 2.925), (-1.225, -2.625, 3.137), (-0.9418, -2.625, 3.325), (-0.875, -2.667, 3.325), (-1.225, -2.275, 3.179), (-1.017, -2.275, 3.325), (-1.225, -1.942, 3.325), (-1.378, -2.275, 2.975), (-1.528, -1.925, 2.975), (-1.297, -1.925, 3.325), (-1.225, -1.925, 3.34), (-1.483, -2.275, 2.625), (-1.495, -1.925, 2.625), (-1.489, -2.275, 2.275), (-1.516, -1.925, 2.275), (-1.575, -1.925, 2.003), (-1.516, -2.275, 1.925), (-1.575, -2.003, 1.925), (-1.575, -2.239, 1.575), (-1.563, -2.275, 1.575), (-1.575, -2.275, 1.485), (-1.468, -2.625, 1.575), (-1.478, -2.625, 1.225), (-1.575, -2.347, 1.225), (-1.575, -2.337, 0.875), (-1.467, -2.625, 0.875), (-1.575, -2.275, 0.735), (-1.332, -2.625, 0.525), (-1.509, -2.275, 0.525), (-1.575, -2.166, 0.525), (-1.575, -2.022, 0.175), (-1.288, -2.275, 0.175), (-1.691, -1.925, 0.175), (-1.744, -1.925, 0.525), (-1.575, -1.996, -0.175), (-1.683, -1.925, -0.175), (-1.575, -1.996, -0.525), (-1.683, -1.925, -0.525), (-1.575, -1.996, -0.875), (-1.683, -1.925, -0.875), (-1.575, -1.97, -1.225), (-1.645, -1.925, -1.225), (-1.575, -1.925, -1.367), (-1.925, -1.575, -1.367), (-1.925, -1.645, -1.225), (-1.575, -1.813, -1.575), (-1.813, -1.575, -1.575), (-1.925, -1.367, -1.575), (-1.925, -1.225, -1.645), (-1.575, -1.575, -1.813), (-1.575, -1.367, -1.925), (-1.645, -1.225, -1.925), (-1.575, -1.225, -1.97), (-1.575, -0.875, -1.996), (-1.683, -0.875, -1.925), (-1.575, -0.525, -1.996), (-1.683, -0.525, -1.925), (-1.925, -0.875, -1.683), (-1.925, -0.525, -1.683), (-1.683, -0.175, -1.925), (-1.925, -0.175, -1.683), (-1.683, 0.175, -1.925), (-1.925, 0.175, -1.683), (-1.575, -0.175, -1.996), (-1.575, 0.175, -1.996), (-1.575, 0.525, -1.996), (-1.683, 0.525, -1.925), (-1.575, 0.875, -1.996), (-1.683, 0.875, -1.925), (-1.925, 0.525, -1.683), (-1.925, 0.875, -1.683), (-1.645, 1.225, -1.925), (-1.925, 1.225, -1.645), (-1.575, 1.367, -1.925), (-1.575, 1.575, -1.813), (-1.813, 1.575, -1.575), (-1.925, 1.367, -1.575), (-1.925, 1.575, -1.367), (-1.575, 1.813, -1.575), (-1.575, 1.925, -1.367), (-1.645, 1.925, -1.225), (-1.925, 1.645, -1.225), (-1.683, 1.925, -0.875), (-1.925, 1.683, -0.875), (-1.683, 1.925, -0.525), (-1.925, 1.683, -0.525), (-1.683, 1.925, -0.175), (-1.925, 1.683, -0.175), (-1.683, 1.925, 0.175), (-1.925, 1.683, 0.175), (-1.683, 1.925, 0.525), (-1.925, 1.683, 0.525), (-1.683, 1.925, 0.875), (-1.925, 1.683, 0.875), (-1.645, 1.925, 1.225), (-1.925, 1.645, 1.225), (-1.925, 1.575, 1.367), (-1.575, 1.925, 1.367), (-1.575, 1.813, 1.575), (-1.813, 1.575, 1.575), (-1.575, 1.575, 1.813), (-1.925, 1.225, 1.645), (-1.925, 1.367, 1.575), (-1.575, 1.367, 1.925), (-1.645, 1.225, 1.925), (-1.575, 1.225, 1.97), (-1.575, 0.875, 1.996), (-1.683, 0.875, 1.925), (-1.575, 0.525, 1.996), (-1.683, 0.525, 1.925), (-1.925, 0.525, 1.683), (-1.925, 0.875, 1.683), (-1.925, 0.175, 1.683), (-1.683, 0.175, 1.925), (-1.925, -0.175, 1.683), (-1.683, -0.175, 1.925), (-1.575, -0.175, 1.996), (-1.575, 0.175, 1.996), (-1.575, -0.525, 1.996), (-1.683, -0.525, 1.925), (-1.575, -0.875, 2.021), (-1.69, -0.875, 1.925), (-1.925, -0.875, 1.683), (-1.925, -0.525, 1.683), (-1.925, -1.225, 1.652), (-1.75, -1.225, 1.925), (-1.701, -1.575, 1.925), (-1.859, -1.575, 1.575), (-1.925, -1.4, 1.575), (-1.575, -1.575, 2.239), (-1.575, -1.225, 2.234), (-1.556, -1.225, 2.275), (-1.563, -1.575, 2.275), (-1.575, -1.575, 2.527), (-1.575, -1.225, 2.488), (-1.283, -0.875, 2.275), (-1.563, -0.875, 2.625), (-1.575, -0.8977, 2.625), (-1.575, -0.875, 2.63), (-1.91, -0.875, 2.975), (-1.911, -1.225, 2.975), (-1.676, -1.225, 2.625), (-1.575, -0.525, 2.641), (-1.91, -0.525, 2.975), (-1.575, -0.175, 2.649), (-1.903, -0.175, 2.975), (-1.925, -0.525, 3.025), (-1.925, -0.175, 3.048), (-1.698, 0.175, 2.975), (-1.752, 0.175, 3.325), (-1.925, -0.137, 3.325), (-1.925, -0.175, 3.356), (-1.575, 0.175, 3.537), (-1.575, 0.01852, 3.675), (-1.715, -0.175, 3.675), (-1.575, -0.175, 3.746), (-1.575, -0.525, 3.754), (-1.727, -0.525, 3.675), (-1.575, -0.875, 3.754), (-1.727, -0.875, 3.675), (-1.575, -1.225, 3.754), (-1.727, -1.225, 3.675), (-1.575, -1.555, 3.675), (-1.925, -1.225, 3.38), (-1.575, -1.575, 3.664), (-1.862, -1.575, 3.325), (-1.925, -1.405, 3.325), (-1.925, -1.225, 3.024), (-1.834, -1.575, 2.975), (-1.575, -1.885, 2.975), (-1.575, -1.836, 3.325), (-1.575, -1.703, 2.625), (-1.632, -1.575, 2.625), (-1.941, -1.225, 3.325), (-1.925, -0.875, 3.025), (-1.941, -0.875, 3.325), (-1.925, -0.875, 3.38), (-1.941, -0.525, 3.325), (-1.225, -1.507, 3.675), (-1.225, -1.575, 3.645), (-1.225, -0.875, 3.717), (-1.225, -1.225, 3.721), (-1.164, -0.875, 3.675), (-1.144, -1.225, 3.675), (-1.225, -0.06733, 3.675), (-1.225, -0.175, 3.708), (-1.176, -0.175, 3.675), (-1.225, 0.175, 3.47), (-1.139, 0.175, 3.325), (-0.9573, -0.175, 3.325), (-0.9876, -0.175, 2.975), (-1.192, 0.175, 2.975), (-1.225, -0.175, 2.679), (-1.225, 0.175, 2.935), (-1.225, 0.1988, 2.975), (-1.575, 0.175, 2.867), (-1.575, 0.2412, 2.975), (-1.225, 0.2377, 3.325), (-1.575, 0.2773, 3.325), (-0.9807, -0.525, 2.975), (-0.9501, -0.525, 3.325), (-0.9208, -0.875, 3.325), (-1.925, -0.525, 3.38), (-1.934, -0.175, 3.325), (-1.225, -0.834, 2.275), (-1.225, -0.7594, 2.625), (-1.925, -1.575, 1.402), (-1.701, -1.925, 1.575), (-1.777, -1.925, 1.225), (-1.925, -1.665, 1.225), (-1.925, -1.698, 0.875), (-1.788, -1.925, 0.875), (-1.925, -1.684, 0.525), (-1.996, -1.575, 0.525), (-1.998, -1.575, 0.875), (-1.925, -1.683, 0.175), (-1.996, -1.575, 0.175), (-1.925, -1.683, -0.175), (-1.996, -1.575, -0.175), (-1.925, -1.683, -0.525), (-1.996, -1.575, -0.525), (-1.925, -1.683, -0.875), (-1.996, -1.575, -0.875), (-1.97, -1.575, -1.225), (-2.105, -1.225, -1.225), (-2.128, -1.225, -0.875), (-2.128, -0.875, -1.225), (-2.151, -0.875, -0.875), (-2.151, -0.875, -0.525), (-2.128, -1.225, -0.525), (-2.151, -0.875, -0.175), (-2.128, -1.225, -0.175), (-2.151, -0.875, 0.175), (-2.128, -1.225, 0.175), (-2.151, -0.875, 0.525), (-2.128, -1.225, 0.525), (-2.151, -0.875, 0.875), (-2.128, -1.225, 0.875), (-2.128, -0.875, 1.225), (-2.105, -1.225, 1.225), (-1.996, -0.875, 1.575), (-1.973, -1.225, 1.575), (-2.128, -0.525, 1.225), (-1.996, -0.525, 1.575), (-2.128, -0.175, 1.225), (-1.996, -0.175, 1.575), (-2.151, -0.525, 0.875), (-2.151, -0.175, 0.875), (-2.151, -0.525, 0.525), (-2.151, -0.175, 0.525), (-2.151, -0.525, 0.175), (-2.151, -0.175, 0.175), (-2.151, -0.525, -0.175), (-2.151, -0.175, -0.175), (-2.151, -0.525, -0.525), (-2.151, -0.175, -0.525), (-2.151, -0.525, -0.875), (-2.151, -0.175, -0.875), (-2.128, -0.525, -1.225), (-2.128, -0.175, -1.225), (-1.996, -0.525, -1.575), (-1.996, -0.175, -1.575), (-1.996, 0.175, -1.575), (-2.128, 0.175, -1.225), (-1.996, 0.525, -1.575), (-2.128, 0.525, -1.225), (-2.151, 0.525, -0.875), (-2.151, 0.175, -0.875), (-2.151, 0.525, -0.525), (-2.151, 0.175, -0.525), (-2.151, 0.525, -0.175), (-2.151, 0.175, -0.175), (-2.151, 0.525, 0.175), (-2.151, 0.175, 0.175), (-2.151, 0.875, -0.175), (-2.151, 0.875, 0.175), (-2.151, 0.875, 0.525), (-2.151, 0.525, 0.525), (-2.151, 0.875, 0.875), (-2.151, 0.525, 0.875), (-2.128, 0.875, 1.225), (-2.128, 0.525, 1.225), (-1.996, 0.875, 1.575), (-1.996, 0.525, 1.575), (-2.105, 1.225, 1.225), (-1.97, 1.225, 1.575), (-1.97, 1.575, 1.225), (-2.128, 1.225, 0.875), (-1.996, 1.575, 0.875), (-2.128, 1.225, 0.525), (-1.996, 1.575, 0.525), (-2.128, 1.225, 0.175), (-1.996, 1.575, 0.175), (-2.128, 1.225, -0.175), (-1.996, 1.575, -0.175), (-2.128, 1.225, -0.525), (-1.996, 1.575, -0.525), (-2.128, 1.225, -0.875), (-1.996, 1.575, -0.875), (-2.105, 1.225, -1.225), (-1.97, 1.575, -1.225), (-2.128, 0.875, -1.225), (-2.151, 0.875, -0.875), (-1.996, 0.875, -1.575), (-1.97, 1.225, -1.575), (-2.151, 0.875, -0.525), (-2.128, 0.175, 1.225), (-1.996, 0.175, 1.575), (-2.151, 0.175, 0.875), (-2.151, 0.175, 0.525), (-1.996, -0.875, -1.575), (-1.976, -1.575, 1.225), (-1.97, -1.225, -1.575), (-1.602, -2.275, 0.875), (-1.603, -2.275, 1.225), (-1.598, -1.925, 1.925), (-1.225, -0.525, 2.128), (-1.225, -0.175, 2.128), (-1.225, 0.175, 2.128), (-1.225, 0.525, 2.128), (-1.225, 0.875, 2.128), (-1.225, 1.225, 2.105), (-1.367, 1.575, 1.925), (-1.225, 1.575, 1.97), (-1.225, 1.645, 1.925), (-1.575, 1.97, 1.225), (-1.225, 2.105, 1.225), (-1.225, 1.97, 1.575), (-1.367, 1.925, 1.575), (-1.225, 1.925, 1.645), (-1.575, 1.996, 0.875), (-1.225, 2.128, 0.875), (-1.575, 1.996, 0.525), (-1.225, 2.128, 0.525), (-1.575, 1.996, 0.175), (-1.225, 2.128, 0.175), (-1.575, 1.996, -0.175), (-1.225, 2.128, -0.175), (-1.575, 1.996, -0.525), (-1.225, 2.128, -0.525), (-1.575, 1.996, -0.875), (-1.575, 1.97, -1.225), (-1.575, 1.225, -1.97), (-1.367, 1.575, -1.925), (-1.367, -1.575, -1.925), (-1.367, -1.925, -1.575), (-1.46, -2.625, 1.925), (-1.46, -2.625, 2.275), (-1.456, -2.625, 2.625), (-1.346, -2.625, 2.975), (-0.875, -3.037, 2.625), (-0.875, -3.04, 2.275), (-0.875, -3.04, 1.575), (-0.875, -3.04, 1.925), (-0.875, -3.04, 1.225), (-0.875, -3.029, 0.875), (-0.798, -2.625, 0.175), (-1.367, 1.925, -1.575), (-0.5229, 2.275, -0.525), (-1.225, -0.525, 2.67), (0.175, -2.712, 3.325), (0.175, -2.975, 2.975), (0.175, -2.975, 2.975), (0.175, -3.052, 2.625), (0.525, -2.975, 2.975), (0.525, -3.052, 2.625), (0.175, -3.055, 2.275), (0.525, -3.055, 2.275), (0.875, -3.037, 2.625), (0.875, -3.04, 2.275), (0.525, -3.055, 1.925), (0.875, -3.04, 1.925), (0.525, -3.055, 1.575), (0.875, -3.04, 1.575), (0.525, -3.055, 1.225), (0.875, -3.04, 1.225), (0.525, -3.045, 0.875), (0.875, -3.029, 0.875), (0.525, -2.975, 0.6041), (0.875, -2.975, 0.6533), (0.875, -2.921, 0.525), (0.525, -2.941, 0.525), (0.525, -2.636, 0.175), (0.875, -2.625, 0.1892), (0.798, -2.625, 0.175), (0.525, -2.625, 0.1663), (0.875, -2.602, 0.175), (0.875, -2.275, -0.05812), (0.525, -2.275, -0.07477), (0.875, -2.196, -0.175), (0.525, -2.205, -0.175), (0.525, -2.151, -0.525), (0.875, -2.151, -0.525), (0.525, -2.151, -0.875), (0.875, -2.151, -0.875), (0.525, -2.128, -1.225), (0.875, -2.128, -1.225), (0.525, -1.996, -1.575), (0.875, -1.996, -1.575), (0.525, -1.925, -1.683), (0.875, -1.925, -1.683), (0.875, -1.683, -1.925), (0.525, -1.683, -1.925), (0.525, -1.575, -1.996), (0.875, -1.575, -1.996), (0.875, -1.225, -2.128), (0.525, -1.225, -2.128), (0.875, -0.875, -2.151), (0.525, -0.875, -2.151), (0.875, -0.525, -2.151), (0.525, -0.525, -2.151), (0.875, -0.175, -2.151), (0.525, -0.175, -2.151), (0.875, 0.175, -2.151), (0.525, 0.175, -2.151), (0.875, 0.525, -2.151), (0.525, 0.525, -2.151), (0.875, 0.875, -2.151), (0.525, 0.875, -2.151), (0.875, 1.225, -2.128), (0.525, 1.225, -2.128), (0.875, 1.575, -1.996), (0.525, 1.575, -1.996), (0.875, 1.683, -1.925), (0.525, 1.683, -1.925), (0.525, 1.925, -1.683), (0.875, 1.925, -1.683), (0.875, 1.996, -1.575), (0.525, 1.996, -1.575), (0.875, 2.128, -1.225), (0.525, 2.176, -1.225), (0.875, 2.151, -0.875), (0.5952, 2.275, -0.875), (1.225, 2.105, -1.225), (1.225, 2.128, -0.875), (1.225, 2.128, -0.525), (0.875, 2.151, -0.525), (1.225, 2.128, -0.175), (0.875, 2.151, -0.175), (1.225, 2.128, 0.175), (0.875, 2.151, 0.175), (1.225, 2.128, 0.525), (0.875, 2.151, 0.525), (1.225, 2.128, 0.875), (0.875, 2.151, 0.875), (1.225, 2.105, 1.225), (0.875, 2.128, 1.225), (1.225, 1.97, 1.575), (0.875, 1.996, 1.575), (0.875, 1.925, 1.683), (1.225, 1.925, 1.645), (1.225, 1.645, 1.925), (0.875, 1.683, 1.925), (0.875, 1.575, 1.996), (1.225, 1.575, 1.97), (0.875, 1.225, 2.128), (1.225, 1.225, 2.105), (0.875, 0.875, 2.151), (1.225, 0.875, 2.128), (0.875, 0.525, 2.151), (1.225, 0.525, 2.128), (0.875, 0.175, 2.151), (1.225, 0.175, 2.128), (0.875, -0.175, 2.151), (1.225, -0.175, 2.128), (0.875, -0.525, 2.153), (1.225, -0.525, 2.128), (1.225, -0.8333, 2.275), (0.875, -0.7205, 2.275), (1.225, -0.6703, 2.625), (0.875, -0.8435, 2.625), (1.225, -0.525, 2.637), (0.9142, -0.525, 2.975), (0.875, -0.7418, 2.975), (1.225, -0.175, 2.645), (0.9213, -0.175, 2.975), (0.8847, -0.525, 3.325), (1.523, -0.875, 2.625), (1.575, -0.875, 2.656), (1.575, -0.525, 2.667), (1.575, -0.9976, 2.625), (1.575, -1.225, 2.518), (1.284, -0.875, 2.275), (1.556, -1.225, 2.275), (1.575, -1.225, 2.234), (1.575, -0.875, 2.021), (1.575, -1.575, 2.239), (1.563, -1.575, 2.275), (1.575, -1.925, 2.003), (1.516, -1.925, 2.275), (1.575, -1.575, 2.553), (1.493, -1.925, 2.625), (1.575, -1.669, 2.625), (1.514, -1.925, 2.975), (1.575, -1.861, 2.975), (1.483, -2.275, 2.625), (1.378, -2.275, 2.975), (1.456, -2.625, 2.625), (1.346, -2.625, 2.975), (1.46, -2.625, 2.275), (1.489, -2.275, 2.275), (1.46, -2.625, 1.925), (1.516, -2.275, 1.925), (1.468, -2.625, 1.575), (1.563, -2.275, 1.575), (1.575, -2.275, 1.485), (1.575, -2.347, 1.225), (1.478, -2.625, 1.225), (1.575, -2.337, 0.875), (1.467, -2.625, 0.875), (1.575, -2.275, 0.735), (1.509, -2.275, 0.525), (1.332, -2.625, 0.525), (1.225, -2.625, 0.3917), (1.288, -2.275, 0.175), (1.225, -2.334, 0.175), (1.225, -2.275, 0.1119), (1.575, -2.022, 0.175), (1.575, -1.996, -0.175), (1.225, -2.138, -0.175), (1.225, -2.128, -0.525), (1.575, -1.996, -0.525), (1.225, -2.128, -0.875), (1.575, -1.996, -0.875), (1.225, -2.105, -1.225), (1.575, -1.97, -1.225), (1.225, -1.97, -1.575), (1.575, -1.925, -1.367), (1.367, -1.925, -1.575), (1.225, -1.925, -1.645), (1.575, -1.813, -1.575), (1.575, -1.575, -1.813), (1.367, -1.575, -1.925), (1.225, -1.645, -1.925), (1.225, -1.575, -1.97), (1.575, -1.367, -1.925), (1.575, -1.225, -1.97), (1.225, -1.225, -2.105), (1.575, -0.875, -1.996), (1.225, -0.875, -2.128), (1.575, -0.525, -1.996), (1.225, -0.525, -2.128), (1.575, -0.175, -1.996), (1.225, -0.175, -2.128), (1.575, 0.175, -1.996), (1.225, 0.175, -2.128), (1.575, 0.525, -1.996), (1.225, 0.525, -2.128), (1.575, 0.875, -1.996), (1.225, 0.875, -2.128), (1.575, 1.225, -1.97), (1.225, 1.225, -2.105), (1.575, 1.367, -1.925), (1.367, 1.575, -1.925), (1.225, 1.575, -1.97), (1.575, 1.575, -1.813), (1.225, 1.925, -1.645), (1.225, 1.645, -1.925), (1.575, 1.813, -1.575), (1.367, 1.925, -1.575), (1.575, 1.925, -1.367), (1.225, 1.97, -1.575), (1.575, 1.97, -1.225), (1.645, 1.925, -1.225), (1.683, 1.925, -0.875), (1.575, 1.996, -0.875), (1.683, 1.925, -0.525), (1.575, 1.996, -0.525), (1.683, 1.925, -0.175), (1.575, 1.996, -0.175), (1.683, 1.925, 0.175), (1.575, 1.996, 0.175), (1.683, 1.925, 0.525), (1.575, 1.996, 0.525), (1.683, 1.925, 0.875), (1.575, 1.996, 0.875), (1.645, 1.925, 1.225), (1.575, 1.97, 1.225), (1.575, 1.925, 1.367), (1.925, 1.645, 1.225), (1.925, 1.575, 1.367), (1.813, 1.575, 1.575), (1.575, 1.813, 1.575), (1.925, 1.367, 1.575), (1.575, 1.575, 1.813), (1.925, 1.225, 1.645), (1.645, 1.225, 1.925), (1.575, 1.367, 1.925), (1.575, 1.225, 1.97), (1.575, 0.875, 1.996), (1.683, 0.875, 1.925), (1.575, 0.525, 1.996), (1.683, 0.525, 1.925), (1.925, 0.525, 1.683), (1.925, 0.875, 1.683), (1.996, 0.875, 1.575), (1.996, 0.525, 1.575), (2.128, 0.525, 1.225), (2.128, 0.875, 1.225), (2.151, 0.525, 0.875), (2.151, 0.875, 0.875), (2.151, 0.525, 0.525), (2.151, 0.875, 0.525), (2.151, 0.525, 0.175), (2.151, 0.875, 0.175), (2.151, 0.525, -0.175), (2.151, 0.875, -0.175), (2.151, 0.525, -0.525), (2.151, 0.875, -0.525), (2.151, 0.525, -0.875), (2.151, 0.875, -0.875), (2.128, 0.525, -1.225), (2.128, 0.875, -1.225), (1.996, 0.525, -1.575), (1.996, 0.875, -1.575), (1.925, 0.525, -1.683), (1.925, 0.875, -1.683), (1.97, 1.225, -1.575), (1.925, 1.225, -1.645), (1.925, 1.367, -1.575), (1.925, 1.575, -1.367), (2.105, 1.225, -1.225), (1.97, 1.575, -1.225), (2.128, 1.225, -0.875), (1.996, 1.575, -0.875), (2.128, 1.225, -0.525), (1.996, 1.575, -0.525), (2.128, 1.225, -0.175), (1.996, 1.575, -0.175), (2.128, 1.225, 0.175), (1.996, 1.575, 0.175), (2.128, 1.225, 0.525), (1.996, 1.575, 0.525), (2.128, 1.225, 0.875), (1.996, 1.575, 0.875), (2.105, 1.225, 1.225), (1.97, 1.575, 1.225), (1.925, 1.683, 0.875), (1.925, 1.683, 0.525), (1.925, 1.683, 0.175), (1.925, 1.683, -0.175), (1.925, 1.683, -0.525), (1.925, 1.683, -0.875), (1.925, 1.645, -1.225), (1.813, 1.575, -1.575), (1.645, 1.225, -1.925), (1.683, 0.875, -1.925), (1.683, 0.525, -1.925), (1.925, 0.175, -1.683), (1.683, 0.175, -1.925), (1.925, -0.175, -1.683), (1.683, -0.175, -1.925), (1.925, -0.525, -1.683), (1.683, -0.525, -1.925), (1.925, -0.875, -1.683), (1.683, -0.875, -1.925), (1.925, -1.225, -1.645), (1.645, -1.225, -1.925), (1.813, -1.575, -1.575), (1.925, -1.367, -1.575), (1.97, -1.225, -1.575), (1.925, -1.575, -1.367), (1.97, -1.575, -1.225), (2.105, -1.225, -1.225), (1.996, -1.575, -0.875), (2.128, -1.225, -0.875), (1.996, -1.575, -0.525), (2.128, -1.225, -0.525), (1.996, -1.575, -0.175), (2.128, -1.225, -0.175), (1.996, -1.575, 0.175), (2.128, -1.225, 0.175), (1.996, -1.575, 0.525), (2.128, -1.225, 0.525), (1.998, -1.575, 0.875), (2.128, -1.225, 0.875), (1.976, -1.575, 1.225), (2.105, -1.225, 1.225), (1.925, -1.575, 1.402), (1.925, -1.4, 1.575), (1.973, -1.225, 1.575), (1.925, -1.225, 1.652), (1.925, -0.875, 1.683), (1.996, -0.875, 1.575), (1.925, -0.525, 1.683), (1.996, -0.525, 1.575), (2.128, -0.875, 1.225), (2.128, -0.525, 1.225), (2.151, -0.875, 0.875), (2.151, -0.525, 0.875), (2.151, -0.875, 0.525), (2.151, -0.525, 0.525), (2.151, -0.875, 0.175), (2.151, -0.525, 0.175), (2.151, -0.875, -0.175), (2.151, -0.525, -0.175), (2.151, -0.875, -0.525), (2.151, -0.525, -0.525), (2.151, -0.875, -0.875), (2.151, -0.525, -0.875), (2.128, -0.875, -1.225), (2.128, -0.525, -1.225), (1.996, -0.875, -1.575), (1.996, -0.525, -1.575), (2.128, -0.175, -1.225), (1.996, -0.175, -1.575), (2.128, 0.175, -1.225), (1.996, 0.175, -1.575), (2.151, -0.175, -0.875), (2.151, 0.175, -0.875), (2.151, -0.175, -0.525), (2.151, 0.175, -0.525), (2.151, -0.175, -0.175), (2.151, 0.175, -0.175), (2.151, -0.175, 0.175), (2.151, 0.175, 0.175), (2.151, -0.175, 0.525), (2.151, 0.175, 0.525), (2.151, -0.175, 0.875), (2.151, 0.175, 0.875), (2.128, -0.175, 1.225), (2.128, 0.175, 1.225), (1.996, -0.175, 1.575), (1.996, 0.175, 1.575), (1.925, -0.175, 1.683), (1.925, 0.175, 1.683), (1.683, -0.175, 1.925), (1.683, 0.175, 1.925), (1.575, -0.175, 1.996), (1.575, 0.175, 1.996), (1.683, -0.525, 1.925), (1.69, -0.875, 1.925), (1.575, -0.525, 1.996), (1.75, -1.225, 1.925), (1.925, -1.665, 1.225), (1.777, -1.925, 1.225), (1.701, -1.925, 1.575), (1.859, -1.575, 1.575), (1.598, -1.925, 1.925), (1.701, -1.575, 1.925), (1.575, -2.239, 1.575), (1.575, -2.003, 1.925), (1.925, -1.698, 0.875), (1.788, -1.925, 0.875), (1.925, -1.684, 0.525), (1.744, -1.925, 0.525), (1.602, -2.275, 0.875), (1.575, -2.166, 0.525), (1.691, -1.925, 0.175), (1.603, -2.275, 1.225), (1.925, -1.683, -0.175), (1.925, -1.683, 0.175), (1.683, -1.925, -0.175), (1.925, -1.683, -0.525), (1.683, -1.925, -0.525), (1.925, -1.683, -0.875), (1.683, -1.925, -0.875), (1.925, -1.645, -1.225), (1.645, -1.925, -1.225), (1.97, 1.225, 1.575), (1.367, 1.575, 1.925), (1.367, 1.925, 1.575), (1.225, -2.746, 0.525), (1.225, -2.891, 0.875), (1.225, -2.905, 1.225), (1.225, -2.905, 1.575), (1.092, -2.975, 1.225), (1.092, -2.975, 1.575), (1.092, -2.975, 1.925), (1.225, -2.905, 1.925), (1.225, -2.905, 2.275), (1.225, -2.901, 2.625), (1.092, -2.975, 2.275), (1.084, -2.975, 2.625), (1.78, -1.575, 2.975), (1.611, -1.575, 2.625), (1.575, -1.812, 3.325), (1.797, -1.575, 3.325), (1.575, -1.575, 3.634), (1.876, -1.225, 3.325), (1.847, -1.225, 2.975), (1.876, -0.875, 3.325), (1.844, -0.875, 2.975), (1.662, -1.225, 3.675), (1.662, -0.875, 3.675), (1.575, -1.225, 3.729), (1.575, -0.875, 3.729), (1.876, -0.525, 3.325), (1.844, -0.525, 2.975), (1.644, -1.225, 2.625), (0.525, -0.875, 2.694), (0.525, -0.8557, 2.625), (0.7756, -0.875, 2.975), (0.875, -0.7838, 3.325), (0.8518, -0.875, 3.325), (0.525, -0.9604, 2.975), (0.525, -1.223, 3.325), (0.525, -1.225, 3.326), (0.875, -0.875, 3.375), (0.525, -0.7099, 2.275), (0.525, -0.525, 2.154), (0.525, -0.175, 2.151), (0.525, 0.175, 2.151), (0.525, 0.525, 2.151), (0.525, 0.875, 2.151), (0.525, 1.225, 2.128), (0.525, 1.575, 1.996), (0.525, 1.683, 1.925), (0.525, 1.925, 1.683), (0.525, 1.996, 1.575), (0.525, 2.128, 1.225), (0.525, 2.151, 0.875), (0.525, 2.151, 0.525), (0.525, 2.151, 0.175), (0.175, 2.275, -1.458), (0.175, 1.996, -1.575), (0.175, 1.925, -1.683), (0.175, 1.683, -1.925), (0.175, 1.575, -1.996), (0.175, 1.225, -2.128), (0.175, 0.875, -2.151), (0.175, 0.525, -2.151), (0.175, -0.175, -2.151), (0.175, 0.175, -2.151), (0.175, -0.525, -2.151), (0.175, -0.875, -2.151), (0.175, -1.225, -2.128), (0.175, -1.575, -1.996), (0.175, -1.683, -1.925), (0.175, -1.925, -1.683), (0.175, -1.996, -1.575), (0.175, -2.128, -1.225), (0.175, -2.151, -0.875), (0.175, -2.151, -0.525), (0.175, -2.205, -0.175), (0.175, -2.275, -0.07477), (0.175, -2.625, 0.1663), (0.175, -2.636, 0.175), (1.063, -2.975, 0.875), (0.175, -2.975, 0.6041), (0.175, -2.941, 0.525), (0.175, -3.045, 0.875), (0.175, -3.055, 1.225), (0.175, -3.055, 1.575), (0.175, -3.055, 1.925), (0.875, -2.975, 2.925), (0.525, -2.975, 2.975), (-0.175, 2.619, -0.525), (0.525, -1.575, 3.402), (1.339, -1.925, 3.325), (1.575, -1.502, 3.675), (-1.225, -0.525, 3.717), (-1.164, -0.525, 3.675), (0.175, 2.625, -1.254)], [], [(0, 3, 2, 1), (2, 4, 1), (2, 7, 6, 5), (4, 2, 5), (9, 6, 7, 8), (11, 9, 8, 10), (12, 9, 11), (14, 12, 11, 13), (16, 15, 12, 14), (18, 17, 16, 14), (16, 17, 19), (22, 21, 20, 19), (17, 22, 19), (20, 21, 23), (23, 21, 25, 24), (24, 25, 27, 26), (26, 27, 29, 28), (29, 30, 28), (30, 29, 32, 31), (33, 30, 31), (35, 33, 31, 34), (37, 35, 34, 36), (38, 37, 36), (37, 38, 39), (39, 38, 41, 40), (40, 41, 43, 42), (44, 40, 42), (43, 41, 45), (47, 43, 45, 46), (45, 36, 48, 46), (46, 48, 50, 49), (48, 52, 51, 50), (50, 51, 54, 53), (51, 56, 55, 54), (56, 58, 57, 55), (58, 60, 59, 57), (59, 60, 62, 61), (61, 62, 64, 63), (64, 66, 65, 63), (65, 66, 68, 67), (67, 68, 70, 69), (70, 72, 71, 69), (72, 74, 73, 71), (74, 76, 75, 73), (76, 78, 77, 75), (78, 80, 79, 77), (80, 82, 81, 79), (82, 84, 83, 81), (83, 84, 86, 85), (86, 88, 87, 85), (87, 88, 90, 89), (89, 90, 92, 91), (91, 92, 94, 93), (93, 94, 96, 95), (95, 96, 98, 97), (97, 98, 100, 99), (103, 102, 101, 100), (98, 103, 100), (101, 102, 104), (104, 107, 106, 105), (108, 101, 104, 105), (110, 106, 107, 109), (111, 110, 109), (113, 106, 110, 112), (115, 113, 112, 114), (117, 116, 115, 114), (115, 116, 118), (117, 114, 119), (117, 119, 121, 120), (122, 117, 120), (121, 124, 123, 120), (123, 124, 126, 125), (126, 128, 127, 125), (127, 128, 130, 129), (129, 130, 132, 131), (131, 132, 134, 133), (133, 134, 136, 135), (135, 136, 138, 137), (137, 138, 140, 139), (139, 140, 142, 141), (141, 142, 144, 143), (143, 144, 146, 145), (145, 146, 148, 147), (148, 150, 149, 147), (149, 150, 152, 151), (152, 154, 153, 151), (154, 156, 155, 153), (156, 158, 157, 155), (158, 160, 159, 157), (160, 162, 161, 159), (161, 162, 164, 163), (163, 164, 166, 165), (166, 168, 167, 165), (168, 170, 169, 167), (169, 170, 172, 171), (172, 174, 173, 171), (174, 176, 175, 173), (176, 178, 177, 175), (178, 180, 179, 177), (180, 182, 181, 179), (182, 184, 183, 181), (183, 184, 186, 185), (186, 188, 187, 185), (188, 190, 189, 187), (189, 190, 192, 191), (192, 53, 193, 191), (191, 193, 195, 194), (193, 197, 196, 195), (197, 199, 198, 196), (199, 201, 200, 198), (201, 203, 202, 200), (203, 206, 205, 204), (202, 203, 204), (205, 206, 207), (205, 207, 209, 208), (210, 205, 208), (208, 209, 212, 211), (211, 212, 214, 213), (214, 216, 215, 213), (216, 218, 217, 215), (218, 220, 219, 217), (220, 222, 221, 219), (222, 224, 223, 221), (224, 226, 225, 223), (226, 228, 227, 225), (227, 228, 230, 229), (230, 232, 231, 229), (231, 232, 234, 233), (233, 234, 236, 235), (235, 236, 238, 237), (237, 238, 240, 239), (239, 240, 242, 241), (241, 242, 244, 243), (244, 247, 246, 245), (243, 244, 245), (245, 246, 249, 248), (249, 246, 250, 122), (252, 245, 248, 251), (251, 248, 254, 253), (253, 254, 256, 255), (256, 258, 257, 255), (257, 258, 260, 259), (259, 260, 262, 261), (261, 262, 264, 263), (263, 264, 266, 265), (265, 266, 268, 267), (267, 268, 270, 269), (269, 270, 272, 271), (271, 272, 274, 273), (273, 274, 276, 275), (275, 276, 278, 277), (278, 280, 279, 277), (279, 280, 282, 281), (282, 284, 283, 281), (284, 286, 285, 283), (286, 288, 287, 285), (288, 290, 289, 287), (290, 292, 291, 289), (291, 292, 294, 293), (294, 296, 295, 293), (295, 296, 298, 297), (298, 300, 299, 297), (303, 302, 301, 299), (300, 303, 299), (302, 305, 304, 301), (305, 307, 306, 304), (307, 309, 308, 306), (309, 311, 310, 308), (311, 313, 312, 310), (316, 315, 314, 312), (313, 316, 312), (315, 319, 318, 317), (314, 315, 317), (318, 319, 194), (318, 321, 320, 317), (321, 322, 320), (325, 324, 323, 320), (322, 325, 320), (325, 322, 326), (323, 324, 328, 327), (327, 328, 330, 329), (332, 329, 330, 331), (333, 332, 331), (335, 332, 333, 334), (335, 334, 336), (338, 337, 335, 336), (339, 338, 336), (341, 338, 339, 340), (343, 341, 340, 342), (344, 343, 342), (345, 344, 342), (347, 344, 345, 346), (345, 349, 348, 346), (346, 348, 351, 350), (350, 351, 353, 352), (352, 353, 355, 354), (354, 355, 357, 356), (356, 357, 358), (358, 357, 360, 359), (362, 361, 358, 359), (363, 362, 359), (365, 362, 363, 364), (367, 366, 365, 364), (366, 367, 368), (367, 370, 369, 368), (370, 372, 371, 369), (374, 372, 370, 373), (376, 375, 372, 374), (378, 377, 375, 376), (375, 377, 380, 379), (377, 382, 381, 380), (382, 384, 383, 381), (386, 384, 382, 385), (388, 387, 384, 386), (390, 389, 387, 388), (392, 391, 390, 388), (391, 392, 393), (395, 394, 391, 393), (397, 396, 395, 393), (399, 398, 396, 397), (401, 400, 398, 399), (403, 402, 400, 401), (405, 404, 402, 403), (407, 406, 404, 405), (409, 408, 406, 407), (411, 410, 408, 409), (413, 410, 411, 412), (415, 414, 413, 412), (414, 415, 416), (416, 415, 418, 417), (420, 419, 416, 417), (419, 420, 421), (421, 420, 423, 422), (422, 423, 425, 424), (425, 423, 427, 426), (429, 425, 426, 428), (431, 429, 428, 430), (433, 429, 431, 432), (432, 431, 435, 434), (434, 435, 437, 436), (437, 435, 439, 438), (441, 437, 438, 440), (443, 442, 441, 440), (444, 443, 440), (446, 441, 442, 445), (448, 447, 446, 445), (450, 447, 448, 449), (452, 451, 447, 450), (453, 452, 450), (452, 453, 454), (457, 456, 455, 454), (453, 457, 454), (455, 459, 458, 454), (459, 461, 460, 458), (463, 461, 459, 462), (465, 464, 461, 463), (466, 465, 463), (468, 465, 466, 467), (470, 469, 468, 467), (469, 470, 471), (471, 470, 473, 472), (472, 473, 475, 474), (474, 475, 477, 476), (477, 478, 476), (480, 478, 477, 479), (482, 481, 480, 479), (484, 481, 482, 483), (456, 484, 483), (486, 481, 484, 485), (485, 484, 488, 487), (487, 488, 449), (482, 489, 483), (489, 491, 490, 483), (492, 491, 489, 479), (491, 493, 462, 490), (481, 486, 480), (495, 494, 478, 480), (497, 496, 474, 476), (499, 498, 496, 497), (501, 500, 469, 471), (502, 500, 501), (502, 505, 504, 503), (500, 502, 503), (507, 504, 505, 506), (509, 507, 506, 508), (510, 507, 509), (512, 510, 509, 511), (514, 513, 510, 512), (464, 512, 511), (511, 509, 508, 460), (513, 504, 507, 510), (506, 505, 516, 515), (515, 516, 517, 204), (210, 515, 204), (504, 513, 503), (514, 465, 468), (473, 470, 467, 518), (469, 500, 503, 468), (466, 519, 467), (464, 465, 514, 512), (519, 466, 463), (493, 519, 463, 462), (461, 464, 511, 460), (484, 456, 457, 488), (451, 452, 521, 520), (457, 453, 450), (488, 457, 450, 449), (447, 451, 436, 446), (443, 444, 522), (524, 523, 443, 522), (525, 524, 522), (527, 524, 525, 526), (349, 527, 526, 528), (526, 530, 529, 528), (528, 529, 532, 531), (531, 532, 534, 533), (533, 534, 536, 535), (535, 536, 538, 537), (537, 538, 539, 360), (538, 541, 540, 539), (541, 543, 542, 540), (545, 544, 543, 541), (547, 546, 544, 545), (549, 548, 546, 547), (551, 550, 548, 549), (553, 552, 550, 551), (555, 554, 552, 553), (557, 556, 554, 555), (556, 559, 558, 554), (559, 561, 560, 558), (430, 561, 559, 439), (558, 560, 563, 562), (562, 563, 565, 564), (564, 565, 567, 566), (566, 567, 569, 568), (568, 569, 571, 570), (570, 571, 573, 572), (572, 573, 575, 574), (574, 575, 577, 576), (575, 579, 578, 577), (579, 581, 580, 578), (583, 582, 581, 579), (585, 584, 582, 583), (587, 586, 584, 585), (589, 588, 586, 587), (588, 591, 590, 586), (593, 592, 591, 588), (595, 594, 592, 593), (597, 596, 594, 595), (599, 598, 596, 597), (598, 601, 600, 596), (417, 601, 598, 427), (600, 601, 418, 412), (602, 600, 412), (600, 602, 604, 603), (603, 604, 606, 605), (605, 606, 608, 607), (607, 608, 610, 609), (609, 610, 612, 611), (611, 612, 614, 613), (613, 614, 616, 615), (618, 613, 615, 617), (617, 615, 620, 619), (621, 611, 613, 618), (590, 609, 611, 621), (623, 599, 597, 622), (596, 600, 603, 594), (622, 597, 595, 624), (594, 603, 605, 592), (624, 595, 593, 625), (592, 605, 607, 591), (591, 607, 609, 590), (586, 590, 621, 584), (584, 621, 618, 582), (582, 618, 617, 581), (578, 580, 385, 378), (581, 617, 619, 580), (542, 574, 576, 626), (573, 583, 579, 575), (571, 585, 583, 573), (569, 587, 585, 571), (567, 589, 587, 569), (565, 625, 589, 567), (563, 624, 625, 565), (560, 622, 624, 563), (561, 623, 622, 560), (554, 558, 562, 552), (627, 555, 553, 530), (552, 562, 564, 550), (550, 564, 566, 548), (548, 566, 568, 546), (546, 568, 570, 544), (544, 570, 572, 543), (540, 542, 626, 628), (628, 626, 373, 364), (543, 572, 574, 542), (536, 545, 541, 538), (534, 547, 545, 536), (532, 549, 547, 534), (529, 551, 549, 532), (530, 553, 551, 529), (630, 524, 527, 629), (525, 627, 530, 526), (627, 525, 522), (557, 555, 627, 522), (444, 557, 522), (631, 442, 443, 523), (557, 444, 440), (438, 556, 557, 440), (439, 559, 556, 438), (436, 437, 441, 446), (520, 632, 434, 436), (451, 520, 436), (632, 633, 432, 434), (633, 634, 433, 432), (634, 635, 424, 433), (435, 431, 430, 439), (428, 623, 561, 430), (426, 599, 623, 428), (427, 598, 599, 426), (635, 636, 422, 424), (636, 637, 421, 422), (639, 638, 419, 421), (637, 639, 421), (640, 638, 639), (423, 420, 417, 427), (419, 638, 416), (418, 601, 417), (641, 410, 413), (643, 642, 641, 413), (644, 643, 413), (643, 644, 645), (641, 642, 647, 646), (646, 647, 649, 648), (648, 649, 651, 650), (650, 651, 653, 652), (652, 653, 655, 654), (654, 655, 252, 656), (418, 415, 412), (414, 644, 413), (411, 602, 412), (408, 410, 641, 646), (604, 602, 411, 409), (406, 408, 646, 648), (606, 604, 409, 407), (608, 606, 407, 405), (402, 404, 650, 652), (610, 608, 405, 403), (400, 402, 652, 654), (612, 610, 403, 401), (398, 400, 654, 656), (614, 612, 401, 399), (396, 398, 656, 657), (616, 614, 399, 397), (396, 657, 395), (616, 397, 393), (620, 615, 616, 393), (392, 620, 393), (387, 389, 658), (391, 394, 390), (659, 389, 390), (620, 392, 388), (619, 620, 388, 386), (580, 619, 386, 385), (384, 387, 658, 383), (577, 578, 378, 376), (576, 577, 376, 374), (626, 576, 374, 373), (372, 375, 379, 371), (373, 370, 367, 364), (366, 660, 365), (363, 628, 364), (540, 628, 363, 359), (539, 540, 359), (361, 661, 358), (360, 539, 359), (357, 355, 537, 360), (355, 353, 535, 537), (353, 351, 533, 535), (527, 349, 345, 342), (629, 527, 342), (340, 629, 342), (339, 630, 629, 340), (630, 339, 336), (523, 524, 630, 336), (334, 523, 336), (662, 332, 335, 337), (333, 631, 523, 334), (330, 448, 445, 331), (663, 329, 332, 662), (631, 333, 331), (664, 327, 329, 663), (328, 324, 485, 487), (665, 323, 327, 664), (324, 325, 486, 485), (320, 323, 665, 317), (665, 314, 317), (313, 666, 316), (314, 665, 664, 312), (666, 313, 311, 667), (312, 664, 663, 310), (310, 663, 662, 308), (669, 309, 307, 668), (308, 662, 337, 306), (668, 307, 305, 670), (306, 337, 338, 304), (670, 305, 302, 671), (304, 338, 341, 301), (301, 341, 343, 299), (299, 343, 297), (296, 672, 298), (344, 347, 295, 297), (343, 344, 297), (295, 347, 293), (293, 347, 346, 350), (291, 293, 350), (289, 291, 350, 352), (287, 289, 352, 354), (285, 287, 354, 356), (283, 285, 356, 358), (661, 283, 358), (283, 661, 281), (281, 661, 361, 365), (660, 279, 281, 365), (279, 660, 277), (277, 660, 366, 368), (275, 277, 368), (369, 273, 275, 368), (371, 271, 273, 369), (379, 269, 271, 371), (380, 267, 269, 379), (381, 265, 267, 380), (383, 263, 265, 381), (658, 261, 263, 383), (659, 259, 261, 658), (389, 659, 658), (659, 257, 259), (255, 257, 659, 390), (394, 673, 255, 390), (673, 253, 255), (251, 253, 673, 395), (657, 251, 395), (656, 252, 251, 657), (244, 674, 247), (655, 243, 245, 252), (653, 241, 243, 655), (651, 239, 241, 653), (649, 237, 239, 651), (647, 235, 237, 649), (642, 233, 235, 647), (643, 231, 233, 642), (229, 231, 643, 645), (640, 227, 229, 645), (225, 227, 640, 639), (223, 225, 639, 637), (221, 223, 637, 636), (219, 221, 636, 635), (217, 219, 635, 634), (215, 217, 634, 633), (213, 215, 633, 632), (520, 211, 213, 632), (521, 208, 211, 520), (210, 208, 521, 675), (515, 210, 675), (205, 210, 204), (517, 202, 204), (517, 498, 499, 200), (202, 517, 200), (200, 499, 494, 495), (198, 200, 495), (196, 198, 495, 326), (321, 195, 196, 326), (322, 321, 326), (195, 321, 318, 194), (190, 676, 49, 192), (319, 189, 191, 194), (677, 676, 190, 188), (187, 189, 319, 315), (678, 677, 188, 186), (184, 679, 678, 186), (679, 681, 680, 678), (683, 681, 679, 682), (685, 684, 681, 683), (687, 685, 683, 686), (689, 687, 686, 688), (691, 689, 688, 690), (693, 691, 690, 692), (695, 693, 692, 694), (697, 696, 695, 694), (699, 696, 697, 698), (700, 699, 698), (700, 698, 701), (703, 702, 700, 701), (704, 703, 701), (706, 705, 703, 704), (708, 705, 706, 707), (710, 708, 707, 709), (712, 710, 709, 711), (714, 712, 711, 713), (716, 714, 713, 715), (718, 717, 716, 715), (720, 717, 718, 719), (722, 721, 720, 719), (724, 723, 721, 722), (726, 725, 723, 724), (728, 727, 725, 726), (730, 729, 727, 728), (732, 731, 729, 730), (734, 733, 731, 732), (736, 735, 733, 734), (738, 737, 735, 736), (740, 739, 737, 738), (742, 739, 740, 741), (744, 743, 742, 741), (746, 745, 743, 744), (747, 745, 746, 109), (748, 747, 109), (747, 750, 749, 745), (752, 751, 750, 747), (754, 753, 751, 752), (756, 755, 753, 754), (758, 757, 755, 756), (760, 759, 757, 758), (762, 761, 759, 760), (764, 763, 761, 762), (766, 763, 764, 765), (768, 767, 766, 765), (770, 767, 768, 769), (772, 770, 769, 771), (774, 772, 771, 773), (776, 774, 773, 775), (778, 776, 775, 777), (780, 778, 777, 779), (782, 780, 779, 781), (784, 783, 782, 781), (786, 785, 783, 784), (788, 787, 785, 786), (789, 788, 786), (788, 791, 790, 787), (792, 22, 791, 788), (791, 18, 13, 790), (794, 793, 785, 787), (795, 794, 787), (796, 793, 794), (798, 793, 796, 797), (799, 798, 797), (801, 798, 799, 800), (800, 799, 803, 802), (802, 803, 805, 804), (807, 805, 803, 806), (808, 807, 806), (810, 809, 807, 808), (807, 809, 812, 811), (811, 812, 814, 813), (816, 811, 813, 815), (818, 816, 815, 817), (820, 818, 817, 819), (819, 823, 822, 821), (820, 819, 821), (822, 823, 825, 824), (825, 828, 827, 826), (824, 825, 826), (830, 827, 828, 829), (831, 830, 829), (830, 831, 832), (834, 833, 830, 832), (835, 834, 832), (837, 834, 835, 836), (839, 837, 836, 838), (841, 839, 838, 840), (843, 841, 840, 842), (844, 843, 842), (844, 842, 845), (847, 846, 844, 845), (849, 848, 847, 845), (848, 849, 850), (852, 851, 848, 850), (853, 852, 850), (855, 854, 852, 853), (857, 856, 854, 855), (859, 858, 856, 857), (861, 860, 858, 859), (863, 862, 860, 861), (865, 864, 862, 863), (867, 866, 864, 865), (869, 868, 866, 867), (870, 869, 867), (868, 869, 871), (871, 869, 873, 872), (875, 874, 871, 872), (874, 875, 876), (878, 876, 875, 877), (749, 878, 877), (878, 879, 876), (881, 880, 879, 878), (883, 882, 880, 881), (885, 884, 882, 883), (887, 886, 884, 885), (889, 888, 886, 887), (891, 890, 888, 889), (893, 892, 890, 891), (892, 893, 894), (896, 895, 892, 894), (898, 897, 896, 894), (897, 899, 896), (901, 899, 897, 900), (903, 902, 901, 900), (902, 903, 904), (906, 902, 904, 905), (908, 906, 905, 907), (910, 906, 908, 909), (912, 911, 910, 909), (914, 911, 912, 913), (916, 914, 913, 915), (918, 916, 915, 917), (920, 918, 917, 919), (922, 920, 919, 921), (924, 922, 921, 923), (926, 924, 923, 925), (928, 926, 925, 927), (930, 928, 927, 929), (932, 930, 929, 931), (934, 933, 930, 932), (935, 933, 934), (937, 933, 935, 936), (938, 937, 936), (938, 940, 939, 937), (940, 942, 941, 939), (942, 944, 943, 941), (944, 946, 945, 943), (946, 948, 947, 945), (948, 950, 949, 947), (950, 952, 951, 949), (895, 952, 950, 953), (953, 950, 948, 954), (954, 948, 946, 955), (955, 946, 944, 956), (956, 944, 942, 957), (957, 942, 940, 958), (958, 940, 938, 959), (959, 938, 936), (935, 960, 936), (962, 961, 934, 932), (963, 962, 932, 931), (965, 963, 931, 964), (967, 965, 964, 966), (969, 967, 966, 968), (971, 969, 968, 970), (973, 971, 970, 972), (972, 975, 974, 847), (851, 973, 972, 847), (976, 975, 972), (976, 979, 978, 977), (975, 976, 977), (979, 981, 980, 978), (981, 983, 982, 980), (983, 985, 984, 982), (985, 987, 986, 984), (987, 989, 988, 986), (989, 991, 990, 988), (991, 993, 992, 990), (993, 996, 995, 994), (992, 993, 994), (995, 996, 997), (996, 999, 998, 997), (999, 1001, 1000, 998), (1003, 1001, 999, 1002), (1005, 1003, 1002, 1004), (1007, 1005, 1004, 1006), (1009, 1007, 1006, 1008), (1011, 1009, 1008, 1010), (1013, 1011, 1010, 1012), (1015, 1013, 1012, 1014), (1017, 1015, 1014, 1016), (1019, 1017, 1016, 1018), (1021, 1020, 1017, 1019), (1023, 1022, 1020, 1021), (1022, 1025, 1024, 1020), (1025, 1027, 1026, 1024), (1027, 1029, 1028, 1026), (1029, 1031, 1030, 1028), (1031, 1033, 1032, 1030), (1033, 1035, 1034, 1032), (1035, 1037, 1036, 1034), (1037, 1039, 1038, 1036), (1038, 1039, 1041, 1040), (1041, 1043, 1042, 1040), (1042, 1043, 1045, 1044), (1040, 1042, 1046, 1000), (1020, 1024, 1015, 1017), (1024, 1026, 1013, 1015), (1026, 1028, 1011, 1013), (1028, 1030, 1009, 1011), (1030, 1032, 1007, 1009), (1032, 1034, 1005, 1007), (1034, 1036, 1003, 1005), (1036, 1038, 1001, 1003), (1001, 1038, 1040, 1000), (1000, 1046, 1047, 998), (1047, 1046, 1048, 801), (998, 1047, 1049, 997), (1002, 999, 996, 993), (1050, 992, 994), (1052, 1051, 1050, 994), (1053, 1052, 994), (1053, 1055, 1054, 1052), (1052, 1054, 1057, 1056), (1057, 1054, 804), (1050, 1051, 1059, 1058), (1058, 1059, 1061, 1060), (1061, 1059, 1062, 826), (1063, 1061, 826), (1064, 1061, 1063, 833), (1059, 1051, 1065, 1062), (1051, 1052, 1056, 821), (1065, 1051, 821), (995, 1053, 994), (1004, 1002, 993, 991), (990, 992, 1050, 1058), (1006, 1004, 991, 989), (988, 990, 1058, 1060), (1008, 1006, 989, 987), (1010, 1008, 987, 985), (984, 986, 1067, 1066), (1067, 1064, 1068, 1066), (1066, 1068, 1070, 1069), (1069, 1070, 1072, 1071), (1071, 1072, 1074, 1073), (977, 1073, 1074, 843), (846, 974, 977, 843), (1012, 1010, 985, 983), (982, 984, 1066, 1069), (1014, 1012, 983, 981), (980, 982, 1069, 1071), (1016, 1014, 981, 979), (978, 980, 1071, 1073), (1018, 1016, 979, 976), (978, 1073, 977), (970, 1018, 976, 972), (968, 1019, 1018, 970), (966, 1021, 1019, 968), (964, 1023, 1021, 966), (933, 937, 928, 930), (929, 927, 1022, 1023), (937, 939, 926, 928), (927, 925, 1025, 1022), (939, 941, 924, 926), (925, 923, 1027, 1025), (941, 943, 922, 924), (923, 921, 1029, 1027), (943, 945, 920, 922), (921, 919, 1031, 1029), (945, 947, 918, 920), (947, 949, 916, 918), (917, 915, 1035, 1033), (949, 951, 914, 916), (915, 913, 1037, 1035), (951, 1075, 911, 914), (913, 912, 1039, 1037), (911, 1075, 901, 910), (1039, 912, 909, 1041), (1043, 908, 907, 1045), (901, 902, 906, 910), (1075, 899, 901), (1076, 903, 900), (1075, 951, 952, 896), (899, 1075, 896), (952, 895, 896), (1077, 898, 894), (890, 892, 895, 953), (888, 890, 953, 954), (884, 886, 955, 956), (882, 884, 956, 957), (880, 882, 957, 958), (879, 880, 958, 959), (877, 875, 872), (874, 960, 871), (934, 961, 868, 871), (960, 935, 934, 871), (873, 869, 870), (868, 961, 866), (866, 961, 962, 864), (864, 962, 963, 862), (862, 963, 965, 860), (860, 965, 967, 858), (858, 967, 969, 856), (856, 969, 971, 854), (854, 971, 973, 852), (973, 851, 852), (848, 851, 847), (974, 846, 847), (844, 846, 843), (1074, 841, 843), (1074, 1072, 839, 841), (1072, 1070, 837, 839), (1070, 1068, 834, 837), (1068, 1064, 833, 834), (1063, 827, 830, 833), (828, 1078, 829), (702, 831, 829, 699), (827, 1063, 826), (828, 825, 1079, 1078), (1062, 824, 826), (825, 823, 1080, 1079), (1062, 1065, 822, 824), (1056, 820, 821), (823, 819, 1081, 1080), (1081, 1083, 1082, 1080), (1085, 1084, 1083, 1081), (822, 1065, 821), (1057, 818, 820, 1056), (819, 817, 1085, 1081), (817, 815, 1086, 1085), (815, 813, 1087, 1086), (1087, 1089, 1088, 1086), (813, 814, 44, 1087), (1091, 1090, 810, 808), (1090, 1093, 1092, 810), (1092, 1093, 1094), (1096, 1095, 1093, 1090), (1098, 1097, 1095, 1096), (1097, 1100, 1099, 1095), (1099, 1100, 1102, 1101), (1104, 1103, 1097, 1098), (805, 807, 811, 816), (1091, 808, 806), (797, 1105, 1091, 806), (816, 818, 1057, 804), (805, 816, 804), (1055, 1049, 800, 802), (1049, 1047, 801, 800), (803, 799, 797, 806), (796, 1105, 797), (1096, 1105, 796, 794), (1098, 1096, 794), (789, 786, 1107, 1106), (1108, 789, 1106), (1108, 1110, 1109, 789), (1112, 1110, 1108, 1111), (1114, 1110, 1112, 1113), (32, 1114, 1113), (1111, 1108, 1106), (785, 793, 798, 783), (1107, 786, 784, 1115), (798, 801, 1048, 782), (783, 798, 782), (1115, 784, 781, 1116), (1048, 1044, 780, 782), (781, 779, 1117, 1116), (1044, 1045, 778, 780), (779, 777, 1118, 1117), (1045, 907, 776, 778), (777, 775, 1119, 1118), (907, 905, 774, 776), (775, 773, 1120, 1119), (905, 904, 772, 774), (773, 771, 1121, 1120), (903, 1076, 770, 772), (904, 903, 772), (771, 769, 1122, 1121), (1076, 767, 770), (769, 768, 1123, 1122), (900, 898, 1077, 766), (767, 1076, 900, 766), (1123, 768, 765, 1124), (1077, 763, 766), (765, 764, 1125, 1124), (1077, 894, 893, 761), (763, 1077, 761), (1125, 764, 762, 1126), (761, 893, 891, 759), (1126, 762, 760, 1127), (759, 891, 889, 757), (1127, 760, 758, 1128), (757, 889, 887, 755), (1128, 758, 756, 1129), (755, 887, 885, 753), (1129, 756, 754, 103), (753, 885, 883, 751), (751, 883, 881, 750), (750, 881, 878, 749), (745, 749, 877, 743), (746, 744, 1131, 1130), (111, 746, 1130), (743, 877, 872, 742), (872, 873, 739, 742), (741, 740, 1133, 1132), (739, 873, 870, 737), (1133, 740, 738, 1134), (737, 870, 867, 735), (1134, 738, 736, 1135), (735, 867, 865, 733), (1135, 736, 734, 1136), (733, 865, 863, 731), (1136, 734, 732, 1137), (731, 863, 861, 729), (729, 861, 859, 727), (1139, 730, 728, 1138), (727, 859, 857, 725), (1138, 728, 726, 1140), (725, 857, 855, 723), (1140, 726, 724, 1141), (723, 855, 853, 721), (1141, 724, 722, 1142), (721, 853, 850, 720), (1142, 722, 719, 1143), (850, 849, 717, 720), (719, 718, 1144, 1143), (717, 849, 845, 716), (845, 842, 714, 716), (715, 713, 1146, 1145), (842, 840, 712, 714), (713, 711, 1147, 1146), (840, 838, 710, 712), (711, 709, 1148, 1147), (838, 836, 708, 710), (709, 707, 1149, 1148), (836, 835, 705, 708), (707, 706, 1150, 1149), (705, 835, 832, 703), (1150, 706, 704, 1151), (832, 831, 702, 703), (1151, 704, 701, 1152), (701, 698, 1153, 1152), (700, 702, 699), (829, 1078, 696, 699), (1078, 1079, 1154, 695), (696, 1078, 695), (1156, 697, 694, 1155), (1154, 693, 695), (1154, 1082, 691, 693), (692, 690, 1158, 1157), (1082, 1083, 689, 691), (690, 688, 1159, 1158), (1083, 1084, 687, 689), (688, 686, 1160, 1159), (1084, 1088, 685, 687), (1088, 1089, 684, 685), (684, 1089, 1161), (681, 684, 1161, 680), (1161, 42, 1162, 680), (666, 183, 185, 316), (682, 679, 184, 182), (181, 183, 666, 667), (1160, 682, 182, 180), (179, 181, 667, 669), (1159, 1160, 180, 178), (177, 179, 669, 668), (1158, 1159, 178, 176), (175, 177, 668, 670), (1157, 1158, 176, 174), (173, 175, 670, 671), (1155, 1157, 174, 172), (171, 173, 671, 303), (170, 1156, 1155, 172), (300, 169, 171, 303), (1153, 1156, 170, 168), (167, 169, 300, 298), (672, 167, 298), (1152, 1153, 168, 166), (167, 672, 165), (164, 1151, 1152, 166), (165, 672, 296, 294), (163, 165, 294), (162, 1150, 1151, 164), (292, 161, 163, 294), (1149, 1150, 162, 160), (159, 161, 292, 290), (1148, 1149, 160, 158), (157, 159, 290, 288), (1147, 1148, 158, 156), (155, 157, 288, 286), (1146, 1147, 156, 154), (153, 155, 286, 284), (1145, 1146, 154, 152), (151, 153, 284, 282), (150, 1144, 1145, 152), (280, 149, 151, 282), (1143, 1144, 150, 148), (147, 149, 280, 278), (146, 1142, 1143, 148), (276, 145, 147, 278), (144, 1141, 1142, 146), (274, 143, 145, 276), (142, 1140, 1141, 144), (272, 141, 143, 274), (140, 1138, 1140, 142), (270, 139, 141, 272), (138, 1139, 1138, 140), (268, 137, 139, 270), (136, 1137, 1139, 138), (266, 135, 137, 268), (134, 1136, 1137, 136), (264, 133, 135, 266), (132, 1135, 1136, 134), (262, 131, 133, 264), (130, 1134, 1135, 132), (260, 129, 131, 262), (128, 1133, 1134, 130), (258, 127, 129, 260), (1132, 1133, 128, 126), (125, 127, 258, 256), (124, 1131, 1132, 126), (254, 123, 125, 256), (1130, 1131, 124, 121), (249, 120, 123, 254), (248, 249, 254), (746, 111, 109), (107, 748, 109), (752, 747, 748, 104), (102, 752, 104), (103, 754, 752, 102), (97, 99, 674, 244), (242, 97, 244), (1163, 674, 99), (96, 1129, 103, 98), (240, 95, 97, 242), (238, 93, 95, 240), (92, 1127, 1128, 94), (236, 91, 93, 238), (90, 1126, 1127, 92), (234, 89, 91, 236), (88, 1125, 1126, 90), (232, 87, 89, 234), (1124, 1125, 88, 86), (85, 87, 232, 230), (228, 83, 85, 230), (1122, 1123, 84, 82), (81, 83, 228, 226), (1121, 1122, 82, 80), (79, 81, 226, 224), (1120, 1121, 80, 78), (77, 79, 224, 222), (1119, 1120, 78, 76), (75, 77, 222, 220), (73, 75, 220, 218), (1117, 1118, 74, 72), (71, 73, 218, 216), (1116, 1117, 72, 70), (69, 71, 216, 214), (68, 1115, 1116, 70), (212, 67, 69, 214), (66, 1107, 1115, 68), (209, 65, 67, 212), (1106, 1107, 66, 64), (63, 65, 209, 207), (206, 61, 63, 207), (60, 1112, 1111, 62), (203, 59, 61, 206), (1113, 1112, 60, 58), (57, 59, 203, 201), (1164, 1113, 58, 56), (55, 57, 201, 199), (54, 55, 199, 197), (53, 54, 197, 193), (49, 50, 53, 192), (676, 47, 46, 49), (44, 814, 40), (42, 43, 47, 1162), (814, 812, 39, 40), (809, 1165, 37, 39), (812, 809, 39), (41, 38, 36, 45), (36, 34, 52, 48), (1092, 1094, 33, 35), (1165, 1092, 35), (34, 31, 1164, 52), (1094, 1166, 30, 33), (31, 32, 1113, 1164), (1101, 1102, 26, 28), (25, 21, 22, 792), (22, 17, 18, 791), (18, 14, 13), (13, 11, 10, 790), (15, 6, 9, 12), (8, 7, 1103, 1104), (6, 15, 5), (20, 4, 5, 19), (1, 4, 20, 23), (10, 8, 1104, 795), (1100, 3, 0, 1102), (1103, 3, 1100, 1097), (795, 1104, 1098, 794), (1166, 1099, 1101), (1095, 1099, 1166, 1094), (1093, 1095, 1094), (1105, 1096, 1090, 1091), (0, 1, 23, 24), (5, 15, 16, 19), (790, 10, 795, 787), (1102, 0, 24, 26), (30, 1166, 1101, 28), (37, 1165, 35), (1109, 792, 788, 789), (25, 792, 1109, 1114), (27, 25, 1114), (1109, 1110, 1114), (29, 27, 1114, 32), (1168, 502, 501, 1167), (505, 502, 1168, 516), (508, 506, 515, 675), (498, 1168, 1167, 496), (516, 1168, 498, 517), (494, 499, 497), (1167, 501, 471, 472), (503, 513, 514, 468), (460, 508, 675, 458), (496, 1167, 472, 474), (675, 521, 452, 454), (458, 675, 454), (478, 494, 497, 476), (330, 328, 487, 449), (448, 330, 449), (467, 519, 493, 518), (475, 473, 518, 492), (518, 493, 491, 492), (462, 459, 455, 490), (477, 475, 492, 479), (489, 482, 479), (490, 455, 456, 483), (7, 2, 3, 1103), (1046, 1042, 1044, 1048), (1092, 1165, 809, 810), (1054, 1055, 802, 804), (1060, 1061, 1064, 1067), (1087, 44, 42, 1161), (1089, 1087, 1161), (1086, 1088, 1084, 1085), (1080, 1082, 1154, 1079), (62, 1111, 1106, 64), (52, 1164, 56, 51), (680, 1162, 677, 678), (686, 683, 682, 1160), (694, 692, 1157, 1155), (325, 326, 495, 480), (486, 325, 480), (351, 348, 531, 533), (185, 187, 315, 316), (667, 311, 309, 669), (671, 302, 303), (897, 898, 900), (886, 888, 954, 955), (936, 960, 874, 876), (879, 959, 936, 876), (909, 908, 1043, 1041), (919, 917, 1033, 1031), (931, 929, 1023, 964), (1055, 1053, 995, 997), (1049, 1055, 997), (986, 988, 1060, 1067), (974, 975, 977), (84, 1123, 1124, 86), (94, 1128, 1129, 96), (1131, 744, 741, 1132), (1118, 1119, 76, 74), (1137, 732, 730, 1139), (1162, 47, 676, 677), (698, 697, 1156, 1153), (1144, 718, 715, 1145), (645, 644, 414, 416), (638, 640, 645, 416), (404, 406, 648, 650), (673, 394, 395), (424, 425, 429, 433), (625, 593, 588, 589), (385, 382, 377, 378), (445, 442, 631, 331), (348, 349, 528, 531), (361, 362, 365), (106, 113, 105), (112, 110, 1169), (101, 108, 100), (748, 107, 104), (1169, 110, 111, 1130), (1163, 108, 105, 118), (105, 113, 115, 118), (114, 112, 1169, 119), (100, 108, 1163, 99), (119, 1169, 1130, 121), (250, 116, 117, 122), (118, 116, 250, 247), (674, 1163, 118, 247), (250, 246, 247), (249, 122, 120)])
me_mesh.polygons.foreach_set('use_smooth', [True] * 1284)
me_mesh.use_remesh_preserve_volume = False
me_mesh.use_remesh_preserve_attributes = False
me_mesh.use_mirror_vertex_groups = False
me_mesh.update()

# ---- objects
ob_plane = bpy.data.objects.new('Plane', me_plane)
ob_cylinder = bpy.data.objects.new('Cylinder', me_cylinder)
ob_sphere = bpy.data.objects.new('Sphere', me_sphere)
ob_mball_005 = bpy.data.objects.new('Mball.005', me_mesh)
ob_lamp = bpy.data.objects.new('Lamp', light_lamp)
ob_camera = bpy.data.objects.new('Camera', cam_camera)

# ---- transforms, parenting, visibility, modifiers, constraints
ob_plane.location = (0.0, 0.0, 0.0)
ob_plane.scale = (8.433, 8.433, 8.433)
ob_plane.lineart.crease_threshold = 0.0
ob_cylinder.location = (-1.046, 3.173, 1.757)
ob_cylinder.scale = (0.3462, 0.3505, 1.766)
ob_cylinder.lineart.crease_threshold = 0.0
ob_sphere.parent = ob_cylinder
ob_sphere.matrix_parent_inverse = Matrix(((2.889, 0.0, 0.0, 5.38), (0.0, 2.853, 0.0, -5.781), (3.374e-08, 0.0, 0.5661, -0.9945), (0.0, 0.0, 0.0, 1.0)))
ob_sphere.location = (-1.829, 2.025, 5.207)
ob_sphere.scale = (2.054, 2.054, 2.054)
ob_sphere.lineart.crease_threshold = 0.0
ob_mball_005.location = (0.0, 0.0, 0.9741)
ob_mball_005.scale = (0.5236, 0.7936, 0.5213)
ob_mball_005.lineart.crease_threshold = 0.0
ob_lamp.location = (4.076, 1.005, 5.904)
ob_lamp.rotation_euler = (0.6503, 0.05522, 1.866)
ob_lamp.lock_rotations_4d = False
ob_lamp.empty_display_type = 'ARROWS'
ob_lamp.color = (0.0, 0.0, 0.0, 0.0)
ob_lamp.lineart.crease_threshold = 0.0
ob_camera.location = (13.97, 4.952, 10.3)
ob_camera.rotation_euler = (1.109, -0.0, 1.774)
ob_camera.lock_rotations_4d = False
ob_camera.empty_display_type = 'ARROWS'
ob_camera.color = (0.0, 0.0, 0.0, 0.0)
ob_camera.display_type = 'WIRE'
ob_camera.lineart.crease_threshold = 0.0

# ---- collection membership
col_collection_2.objects.link(ob_plane)
col_collection_3.objects.link(ob_cylinder)
col_collection_3.objects.link(ob_sphere)
col_collection_4.objects.link(ob_mball_005)
col_collection_4.objects.link(ob_lamp)
col_collection_4.objects.link(ob_camera)

# ---- scene / render settings (as saved in the file)
scene.camera = ob_camera
scene.frame_start = 1; scene.frame_end = 250; scene.frame_set(1)
scene.render.engine = 'BLENDER_EEVEE_NEXT'
scene.render.resolution_percentage = 50
scene.render.dither_intensity = 0.0
scene.cycles.use_denoising = False
scene.cycles.samples = 128
scene.cycles.sampling_pattern = 'TABULATED_SOBOL'
scene.cycles.light_sampling_threshold = 0.0
scene.cycles.use_adaptive_sampling = False
scene.cycles.use_light_tree = False
scene.cycles.blur_glossy = 0.0
scene.cycles.sample_clamp_indirect = 0.0
scene.view_settings.view_transform = 'Standard'
bpy.context.view_layer.update()
